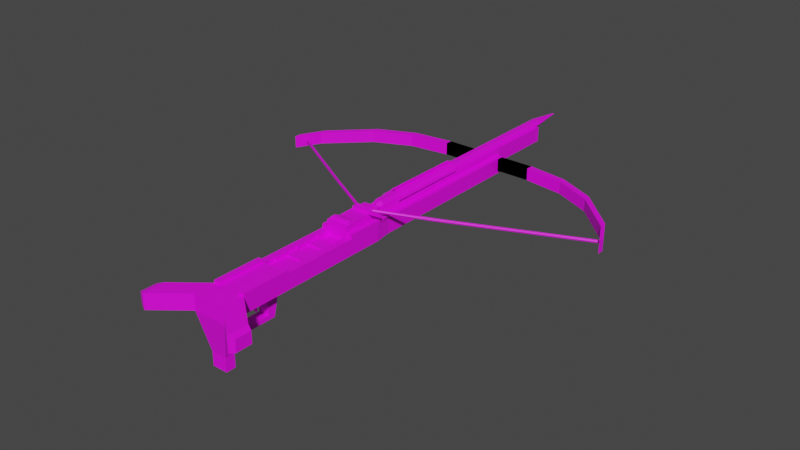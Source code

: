 # Source: Crossbow_Loaded.blend  (saved by Blender 3.0.42; exported with 4.5.12 LTS)
import bpy
from mathutils import Matrix  # noqa: F401  (used for matrix-valued properties, if any)

bpy.ops.wm.read_factory_settings(use_empty=True)
scene = bpy.context.scene
scene.name = 'Scene'

# ---- collections
col_collection = bpy.data.collections.new('Collection'); scene.collection.children.link(col_collection)

# ---- images (referenced by path relative to the original .blend; pixels are not part of the script)
import os
ASSET_DIR = os.environ.get("B2B_ASSET_DIR", "")  # directory of the original .blend (textures are referenced by path, not embedded)
HERE = os.path.dirname(os.path.abspath(__file__))  # packed textures are extracted next to this script under _unpacked/

def load_image(name, relpath, width, height, colorspace="sRGB"):
    """Load a texture the original file referenced (path relative to the .blend, or extracted next to this script)."""
    p = next((c for c in (os.path.join(HERE, relpath), os.path.join(ASSET_DIR, relpath)) if relpath and os.path.exists(c)), "")
    if p:
        img = bpy.data.images.load(p, check_existing=True)
        img.name = name
    else:  # same state as the original file: an image datablock whose file is absent (Cycles renders it pink)
        img = bpy.data.images.new(name, width, height)
        img.source = "FILE"
        img.filepath = "//" + (relpath or name)
    img.colorspace_settings.name = colorspace
    return img
img_colour_grid_png_001 = load_image('Colour_Grid.png.001', 'Colour_Grid.png', 1024, 1024, 'sRGB')
img_colour_grid_png = load_image('Colour_Grid.png', 'Colour_Grid.png', 1024, 1024, 'sRGB')

# ---- materials (node trees are filled in below, after node groups)
mat_material_002 = bpy.data.materials.new('Material.002')
mat_material_002.use_transparent_shadow = False
mat_material_001 = bpy.data.materials.new('Material.001')
mat_material_001.use_transparent_shadow = False
mat_material_003 = bpy.data.materials.new('Material.003')
mat_material_003.use_transparent_shadow = False
mat_material_005 = bpy.data.materials.new('Material.005')
mat_material_005.use_transparent_shadow = False
mat_material_005.roughness = 0.5

# ---- material node trees
mat_material_002.use_nodes = True; mat_material_002.node_tree.nodes.clear()
_N = mat_material_002.node_tree.nodes; _L = mat_material_002.node_tree.links
n0 = _N.new('ShaderNodeBsdfPrincipled'); n0.name = 'Principled BSDF'; n0.location = (10, 300)
n0.distribution = 'GGX'
n0.subsurface_method = 'RANDOM_WALK_SKIN'
n0.inputs[3].default_value = 1.45
n0.inputs[27].default_value = (0.0, 0.0, 0.0, 1.0)
n0.inputs[28].default_value = 1.0
n1 = _N.new('ShaderNodeOutputMaterial'); n1.name = 'Material Output'; n1.location = (300, 300)
n2 = _N.new('ShaderNodeTexImage'); n2.name = 'Image Texture'; n2.location = (-280, 280)
n2.image = img_colour_grid_png_001
_L.new(n0.outputs[0], n1.inputs[0])
_L.new(n2.outputs[0], n0.inputs[0])
n1.is_active_output = True
mat_material_001.use_nodes = True; mat_material_001.node_tree.nodes.clear()
_N = mat_material_001.node_tree.nodes; _L = mat_material_001.node_tree.links
n0 = _N.new('ShaderNodeBsdfPrincipled'); n0.name = 'Principled BSDF'; n0.location = (10, 300)
n0.distribution = 'GGX'
n0.subsurface_method = 'RANDOM_WALK_SKIN'
n0.inputs[3].default_value = 1.45
n0.inputs[27].default_value = (0.0, 0.0, 0.0, 1.0)
n0.inputs[28].default_value = 1.0
n1 = _N.new('ShaderNodeOutputMaterial'); n1.name = 'Material Output'; n1.location = (300, 300)
n2 = _N.new('ShaderNodeTexImage'); n2.name = 'Image Texture'; n2.location = (-280, 280)
n2.image = img_colour_grid_png_001
_L.new(n0.outputs[0], n1.inputs[0])
_L.new(n2.outputs[0], n0.inputs[0])
n1.is_active_output = True
mat_material_003.use_nodes = True; mat_material_003.node_tree.nodes.clear()
_N = mat_material_003.node_tree.nodes; _L = mat_material_003.node_tree.links
n0 = _N.new('ShaderNodeBsdfPrincipled'); n0.name = 'Principled BSDF'; n0.location = (10, 300)
n0.distribution = 'GGX'
n0.subsurface_method = 'RANDOM_WALK_SKIN'
n0.inputs[3].default_value = 1.45
n0.inputs[27].default_value = (0.0, 0.0, 0.0, 1.0)
n0.inputs[28].default_value = 1.0
n1 = _N.new('ShaderNodeOutputMaterial'); n1.name = 'Material Output'; n1.location = (300, 300)
n2 = _N.new('ShaderNodeTexImage'); n2.name = 'Image Texture'; n2.location = (-280, 280)
n2.image = img_colour_grid_png_001
_L.new(n0.outputs[0], n1.inputs[0])
_L.new(n2.outputs[0], n0.inputs[0])
n1.is_active_output = True
mat_material_005.use_nodes = True; mat_material_005.node_tree.nodes.clear()
_N = mat_material_005.node_tree.nodes; _L = mat_material_005.node_tree.links
n0 = _N.new('ShaderNodeBsdfPrincipled'); n0.name = 'Principled BSDF'; n0.location = (10, 300)
n0.distribution = 'GGX'
n0.subsurface_method = 'RANDOM_WALK_SKIN'
n0.inputs[3].default_value = 1.45
n0.inputs[27].default_value = (0.0, 0.0, 0.0, 1.0)
n0.inputs[28].default_value = 1.0
n1 = _N.new('ShaderNodeOutputMaterial'); n1.name = 'Material Output'; n1.location = (300, 300)
n2 = _N.new('ShaderNodeNormalMap'); n2.name = 'Normal Map'; n2.location = (-300, -300)
n2.label = 'Normal/Map'
n2.inputs[0].default_value = 0.0
n3 = _N.new('ShaderNodeTexImage'); n3.name = 'Image Texture'; n3.location = (-300, 600)
n3.image = img_colour_grid_png
_L.new(n0.outputs[0], n1.inputs[0])
_L.new(n2.outputs[0], n0.inputs[5])
_L.new(n3.outputs[0], n0.inputs[0])
n1.is_active_output = True

# ---- world
world_world = bpy.data.worlds.new('World'); scene.world = world_world
world_world.use_nodes = True; world_world.node_tree.nodes.clear()
_N = world_world.node_tree.nodes; _L = world_world.node_tree.links
n0 = _N.new('ShaderNodeOutputWorld'); n0.name = 'World Output'; n0.location = (300, 300)
n1 = _N.new('ShaderNodeBackground'); n1.name = 'Background'; n1.location = (10, 300)
n1.inputs[0].default_value = (0.05088, 0.05088, 0.05088, 1.0)
_L.new(n1.outputs[0], n0.inputs[0])
n0.is_active_output = True
world_world.color = (0.05088, 0.05088, 0.05088)
world_world.use_sun_shadow = False
world_world.sun_shadow_jitter_overblur = 0.0

# ---- meshes
me_cube_001 = bpy.data.meshes.new('Cube.001')
me_cube_001.from_pydata([(-1.0, -1.0, -1.0), (-1.0, -1.0, 1.0), (-0.8466, 1.0, -1.0), (-0.8466, 1.0, 1.0), (1.0, -1.0, -1.0), (1.0, -1.0, 1.0), (0.8466, 1.0, -1.0), (0.8466, 1.0, 1.0), (-0.8466, 2.98e-08, -1.0), (-0.8466, 2.98e-08, 1.0), (0.8466, 2.98e-08, -1.0), (0.8466, 2.98e-08, 1.0), (0.3333, 1.0, -1.0), (-0.3333, 1.0, -1.0), (-0.448, 1.0, 1.0), (0.4692, 1.0, 1.0), (-0.3333, -1.0, -1.0), (0.3333, -1.0, -1.0), (0.6755, -1.0, 1.0), (-0.6543, -1.0, 1.0), (-0.448, 5.96e-08, 1.0), (0.4692, 5.96e-08, 1.0), (0.3333, 0.0, -1.0), (-0.3333, 0.0, -1.0), (-0.448, 1.0, 1.861), (0.4692, 1.0, 1.861), (-0.3316, 0.004459, 1.861), (0.3528, 0.004459, 1.861), (0.01061, 1.0, 1.0), (0.01061, -1.0, 1.0), (0.01061, 0.0, 1.0), (0.01061, 1.0, 1.861), (0.01061, 0.004459, 1.861), (0.01061, 1.414, 1.0), (0.4692, 1.414, 1.0), (0.01061, 1.414, 1.861), (0.4692, 1.414, 1.861), (-0.448, 1.414, 1.861), (-0.448, 1.414, 1.0), (-1.0, -0.7254, -1.0), (1.0, -0.7254, 1.0), (-1.0, -0.7254, 1.0), (1.0, -0.7254, -1.0), (0.6755, -0.7254, 1.0), (-0.6543, -0.7254, 1.0), (-0.3333, -0.7254, -1.0), (0.3333, -0.7254, -1.0), (0.01061, -0.7254, 1.0), (-1.0, -0.2902, 1.0), (1.0, -0.2902, -1.0), (-1.0, -0.2902, -1.0), (1.0, -0.2902, 1.0), (0.6755, -0.2902, 1.0), (-0.6543, -0.2902, 1.0), (-0.3333, -0.2902, -1.0), (0.3333, -0.2902, -1.0), (0.01061, -0.2902, 1.0), (0.6755, -0.2902, 0.4418), (0.6755, -0.7254, 0.4418), (-0.6543, -0.2902, 0.4418), (-0.6543, -0.7254, 0.4418), (0.01061, -0.2902, 0.4418), (0.01061, -0.7254, 0.4418), (1.0, -0.7254, 1.349), (1.0, -1.0, 1.349), (-0.6543, -1.0, 1.349), (-1.0, -1.0, 1.349), (0.6755, -1.0, 1.349), (0.6755, -0.7254, 1.349), (-0.6543, -0.7254, 1.349), (-1.0, -0.7254, 1.349), (0.01061, -0.03051, 2.302), (0.5119, -0.03051, 2.302), (-0.4906, -0.03051, 2.302), (0.6755, -0.2902, 2.302), (-0.6543, -0.2902, 2.302), (0.01061, -0.2902, 2.302), (-1.0, -0.2902, 1.505), (-1.0, 0.0, 1.505), (0.6755, 0.0, 1.505), (1.0, 0.0, 1.505), (-0.6543, 0.0, 1.505), (1.0, -0.2902, 1.505), (0.6755, -0.2902, 1.505), (-0.6543, -0.2902, 1.505), (-1.0, -0.3628, -1.0), (-1.0, -0.4353, -1.0), (-1.0, -0.5078, -1.0), (-1.0, -0.5804, -1.0), (-1.0, -0.6529, -1.0), (1.0, -0.3628, 1.0), (1.0, -0.4353, 1.0), (1.0, -0.5078, 1.0), (1.0, -0.5804, 1.0), (1.0, -0.6529, 1.0), (0.6755, -0.3628, 1.0), (0.6755, -0.4353, 1.0), (0.6755, -0.5078, 1.0), (0.6755, -0.5804, 1.0), (0.6755, -0.6529, 1.0), (-0.6543, -0.3628, 1.0), (-0.6543, -0.4353, 1.0), (-0.6543, -0.5078, 1.0), (-0.6543, -0.5804, 1.0), (-0.6543, -0.6529, 1.0), (-0.3333, -0.3628, -1.0), (-0.3333, -0.4353, -1.0), (-0.3333, -0.5078, -1.0), (-0.3333, -0.5804, -1.0), (-0.3333, -0.6529, -1.0), (0.3333, -0.3628, -1.0), (0.3333, -0.4353, -1.0), (0.3333, -0.5078, -1.0), (0.3333, -0.5804, -1.0), (0.3333, -0.6529, -1.0), (-1.0, -0.6529, 1.0), (-1.0, -0.5804, 1.0), (-1.0, -0.5078, 1.0), (-1.0, -0.4353, 1.0), (-1.0, -0.3628, 1.0), (1.0, -0.6529, -1.0), (1.0, -0.5804, -1.0), (1.0, -0.5078, -1.0), (1.0, -0.4353, -1.0), (1.0, -0.3628, -1.0), (0.6755, -0.3628, 0.4418), (0.6755, -0.4353, 0.4418), (0.6755, -0.5078, 0.4418), (0.6755, -0.5804, 0.4418), (0.6755, -0.6529, 0.4418), (-0.6543, -0.3628, 0.4418), (-0.6543, -0.4353, 0.4418), (-0.6543, -0.5078, 0.4418), (-0.6543, -0.5804, 0.4418), (-0.6543, -0.6529, 0.4418), (0.01061, -0.3628, 0.4418), (0.01061, -0.4353, 0.4418), (0.01061, -0.5078, 0.4418), (0.01061, -0.5804, 0.4418), (0.01061, -0.6529, 0.4418), (-0.6543, -0.2902, 1.0), (-0.6543, -0.2902, 0.4418), (-0.6543, -0.3628, 1.0), (-0.6543, -0.4353, 1.0), (-0.6543, -0.5078, 1.0), (-0.6543, -0.5804, 1.0), (-0.6543, -0.6529, 1.0), (-0.6543, -0.3628, 0.4418), (-0.6543, -0.4353, 0.4418), (-0.6543, -0.5078, 0.4418), (-0.6543, -0.5804, 0.4418), (-0.6543, -0.6529, 0.4418), (-0.6543, -0.5804, 1.0), (-0.6543, -0.6529, 1.0), (-0.6543, -0.5804, 0.4418), (-0.6543, -0.6529, 0.4418), (-0.6543, -0.5804, 1.0), (-0.6543, -0.6529, 1.0), (-0.6543, -0.5804, 0.4418), (-0.6543, -0.6529, 0.4418), (-0.5815, -0.2902, 1.0), (-0.5815, -0.2902, 0.4418), (-0.5815, -0.3628, 1.0), (-0.5815, -0.4353, 1.0), (-0.5815, -0.5078, 1.0), (-0.5815, -0.3628, 0.4418), (-0.5815, -0.4353, 0.4418), (-0.5815, -0.5078, 0.4418), (-0.5815, -0.5804, 1.0), (-0.5815, -0.6529, 1.0), (-0.5815, -0.5804, 0.4418), (-0.5815, -0.6529, 0.4418), (0.6014, -0.2902, 1.0), (0.6014, -0.2902, 0.4418), (0.6014, -0.3628, 1.0), (0.6014, -0.4353, 1.0), (0.6014, -0.5078, 1.0), (0.6014, -0.5804, 1.0), (0.6014, -0.6529, 1.0), (0.6014, -0.3628, 0.4418), (0.6014, -0.4353, 0.4418), (0.6014, -0.5078, 0.4418), (0.6014, -0.5804, 0.4418), (0.6014, -0.6529, 0.4418), (0.6755, -0.3628, 0.6262), (0.6755, -0.4353, 0.6262), (0.6755, -0.5078, 0.6262), (0.6755, -0.5804, 0.6262), (-0.6543, -0.3628, 0.6262), (-0.6543, -0.4353, 0.6262), (-0.6543, -0.5078, 0.6262), (-0.6543, -0.5804, 0.6262), (0.01061, -0.3628, 0.6262), (0.01061, -0.4353, 0.6262), (0.01061, -0.5078, 0.6262), (0.01061, -0.5804, 0.6262), (-1.0, -0.1935, 1.0), (-1.0, -0.09675, 1.0), (1.0, -0.1935, -1.0), (1.0, -0.09675, -1.0), (-1.0, -0.09675, -1.0), (-1.0, -0.1935, -1.0), (1.0, -0.09675, 1.0), (1.0, -0.1935, 1.0), (0.6755, -0.09675, 1.0), (0.6755, -0.1935, 1.0), (-0.6543, -0.09675, 1.0), (-0.6543, -0.1935, 1.0), (-0.3333, -0.09675, -1.0), (-0.3333, -0.1935, -1.0), (0.3333, -0.09675, -1.0), (0.3333, -0.1935, -1.0), (0.5119, -0.2175, 2.302), (0.6755, -0.2724, 2.302), (-0.4906, -0.2175, 2.302), (-0.6543, -0.2724, 2.302), (0.01061, -0.2175, 2.302), (0.01061, -0.2724, 2.302), (-1.0, -0.1935, 1.505), (-1.0, -0.09675, 1.505), (1.0, -0.09675, 1.505), (1.0, -0.1935, 1.505), (0.6755, -0.09675, 1.505), (0.6755, -0.1935, 1.505), (-0.6543, -0.09675, 1.505), (-0.6543, -0.1935, 1.505), (0.489, -0.2514, 2.688), (0.489, -0.2689, 2.688), (-0.4678, -0.2514, 2.688), (-0.4678, -0.2689, 2.688), (0.01061, -0.2514, 2.688), (0.01061, -0.2689, 2.688), (0.01061, 1.0, -0.1103), (0.4692, 1.0, -0.1103), (-0.448, 1.0, -0.1103), (-0.448, 1.414, -0.1103), (0.01061, 1.414, -0.1103), (0.4692, 1.414, -0.1103), (0.5119, -0.124, 2.302), (-0.4906, -0.1211, 2.362), (0.01061, -0.124, 2.302), (0.5119, -0.1045, 2.302), (-0.4906, -0.1075, 2.362), (0.01061, -0.1045, 2.302), (0.4564, -0.1067, 2.705), (0.4564, -0.1218, 2.705), (-0.4906, -0.1075, 2.644), (-0.4906, -0.1211, 2.644), (0.06609, -0.1067, 2.705), (0.06609, -0.1218, 2.705), (1.369, -0.108, 2.373), (1.369, -0.1205, 2.373), (1.369, -0.108, 2.634), (1.369, -0.1205, 2.634), (0.5119, -0.07578, 2.302), (-0.4906, -0.07578, 2.302), (0.01061, -0.07578, 2.302), (0.5119, -0.05335, 2.302), (-0.4906, -0.05335, 2.302), (0.01061, -0.05335, 2.302), (0.3819, -0.05335, 2.667), (0.3819, -0.07578, 2.667), (0.1405, -0.05335, 2.667), (0.1405, -0.07578, 2.667), (0.01061, -0.04464, 2.302), (0.5119, -0.04464, 2.302), (0.1405, -0.04464, 2.667), (0.3819, -0.04464, 2.667), (0.1857, -0.05335, 2.794), (0.3368, -0.05335, 2.794), (0.1857, -0.04464, 2.794), (0.3368, -0.04464, 2.794), (0.1857, -0.05335, 2.794), (0.3368, -0.05335, 2.794), (0.1857, -0.04464, 2.794), (0.3368, -0.04464, 2.794), (0.1405, -0.04527, 2.667), (0.3819, -0.04527, 2.667), (0.1857, -0.04527, 2.794), (0.3368, -0.04527, 2.794), (0.1857, -0.05335, 2.766), (0.3368, -0.05335, 2.766), (0.1857, -0.04464, 2.766), (0.3368, -0.04464, 2.766), (-1.0, -1.122, -1.0), (-1.0, -1.122, 1.0), (1.0, -1.122, 1.0), (1.0, -1.122, -1.0), (0.3333, -1.122, -1.0), (-0.6543, -1.122, 1.0), (-0.3333, -1.122, -1.0), (0.6755, -1.122, 1.0), (0.01061, -1.122, 1.0), (-2.845, -1.142, -1.0), (-2.845, -1.142, 1.0), (2.845, -1.142, 1.0), (2.845, -1.142, -1.0), (-2.845, -1.264, -1.0), (-2.845, -1.264, 1.0), (2.845, -1.264, 1.0), (2.845, -1.264, -1.0), (-3.188, -1.157, -0.7558), (-3.188, -1.157, 0.7558), (3.188, -1.157, 0.7558), (3.188, -1.157, -0.7558), (-3.188, -1.249, -0.7558), (-3.188, -1.249, 0.7558), (3.188, -1.249, 0.7558), (3.188, -1.249, -0.7558), (-1.0, -0.7254, -1.0), (-1.0, -1.0, -1.0), (0.3333, -1.0, -1.0), (1.0, -1.0, -1.0), (-0.3333, -1.0, -1.0), (-0.3333, -0.7254, -1.0), (0.3333, -0.7254, -1.0), (1.0, -0.7254, -1.0), (0.1496, -1.034, -5.743), (0.4487, -1.034, -5.743), (-0.4487, -1.034, -5.743), (-0.1496, -1.034, -5.743), (0.1496, -1.089, -5.743), (0.4487, -1.089, -5.743), (-0.4487, -1.089, -5.743), (-0.1496, -1.089, -5.743), (-0.3333, -1.039, -4.433), (0.3333, -1.039, -4.433), (-0.3333, -0.7643, -4.433), (0.3333, -0.7643, -4.433), (-0.295, -0.8023, -1.515), (-0.2752, -0.9517, -1.519), (-0.3333, -0.7997, -3.918), (-0.3333, -0.9919, -3.918), (0.295, -0.8023, -1.515), (0.2752, -0.9517, -1.519), (0.3333, -0.7997, -3.918), (0.3333, -0.9919, -3.918), (-0.1128, -0.8607, -1.62), (-0.1053, -0.8985, -1.617), (0.1125, -0.8608, -1.628), (0.1049, -0.8981, -1.624), (-0.03321, -0.8415, -3.201), (-0.03321, -0.8502, -3.201), (0.0336, -0.8417, -3.193), (0.0336, -0.8504, -3.193), (0.1496, -1.034, -7.51), (0.4487, -1.034, -7.51), (-0.4487, -1.034, -7.51), (-0.1496, -1.034, -7.51), (0.1496, -1.089, -7.51), (0.4487, -1.089, -7.51), (-0.4487, -1.089, -7.51), (-0.1496, -1.089, -7.51), (0.1405, -0.1137, 2.667), (0.3819, -0.1137, 2.667), (0.1857, -0.1137, 2.794), (0.3368, -0.1137, 2.794), (0.2161, -0.05159, 2.847), (0.3063, -0.05159, 2.847), (0.2161, -0.04639, 2.847), (0.3063, -0.04639, 2.847), (0.136, 1.0, 1.814), (0.136, 0.00454, 1.814), (0.136, 1.414, 1.814), (0.01061, 1.0, 1.861), (0.01061, 0.004459, 1.861), (0.01061, 1.414, 1.861)], [], [(8, 9, 3, 2), (42, 40, 5, 4), (0, 39, 309, 310), (44, 41, 70, 69), (14, 3, 9, 20), (12, 6, 10, 22), (6, 7, 11, 10), (200, 197, 9, 8), (2, 13, 23, 8), (13, 12, 22, 23), (7, 15, 21, 11), (14, 20, 26, 24), (1, 19, 65, 66), (47, 44, 19, 29), (16, 0, 310, 313), (45, 46, 315, 314), (29, 19, 289, 292), (2, 3, 14, 28, 15, 7, 6, 12, 13), (31, 24, 26, 32), (30, 21, 27, 32), (24, 31, 35, 37), (21, 15, 25, 27), (15, 28, 232, 233), (20, 30, 32, 26), (25, 31, 32, 27), (43, 47, 29, 18), (33, 38, 37, 35), (34, 33, 35, 36), (31, 25, 36, 35), (25, 15, 34, 36), (14, 38, 235, 234), (14, 24, 37, 38), (56, 53, 59, 61), (109, 114, 46, 45), (89, 109, 45, 39), (57, 125, 179, 173), (94, 99, 43, 40), (0, 1, 41, 39), (104, 115, 41, 44), (114, 120, 42, 46), (120, 94, 40, 42), (198, 203, 51, 49), (211, 198, 49, 55), (11, 21, 79, 80), (52, 51, 82, 83), (201, 209, 54, 50), (209, 211, 55, 54), (21, 30, 71, 72), (85, 119, 48, 50), (129, 139, 62, 58), (139, 134, 60, 62), (47, 43, 58, 62), (104, 44, 60, 134), (52, 56, 61, 57), (44, 47, 62, 60), (69, 70, 66, 65), (63, 68, 67, 64), (40, 43, 68, 63), (41, 1, 66, 70), (43, 18, 67, 68), (5, 40, 63, 64), (19, 44, 69, 65), (18, 5, 64, 67), (217, 215, 75, 76), (213, 217, 76, 74), (53, 56, 76, 75), (30, 20, 73, 71), (56, 52, 74, 76), (225, 218, 77, 84), (221, 223, 83, 82), (205, 52, 83, 223), (48, 53, 84, 77), (20, 9, 78, 81), (206, 20, 81, 224), (196, 48, 77, 218), (202, 11, 80, 220), (59, 53, 140, 141), (100, 101, 131, 130), (132, 131, 148, 149), (102, 103, 133, 132), (102, 132, 149, 144), (61, 59, 130, 135), (128, 127, 186, 187), (136, 131, 132, 137), (135, 130, 188, 192), (138, 133, 134, 139), (57, 61, 135, 125), (133, 138, 195, 191), (126, 136, 137, 127), (130, 131, 189, 188), (128, 138, 139, 129), (39, 41, 115, 89), (89, 115, 116, 88), (88, 116, 117, 87), (87, 117, 118, 86), (86, 118, 119, 85), (49, 51, 90, 124), (124, 90, 91, 123), (123, 91, 92, 122), (122, 92, 93, 121), (121, 93, 94, 120), (55, 49, 124, 110), (110, 124, 123, 111), (111, 123, 122, 112), (112, 122, 121, 113), (113, 121, 120, 114), (53, 48, 119, 100), (100, 119, 118, 101), (101, 118, 117, 102), (102, 117, 116, 103), (103, 116, 115, 104), (51, 52, 95, 90), (90, 95, 96, 91), (91, 96, 97, 92), (92, 97, 98, 93), (93, 98, 99, 94), (43, 99, 129, 58), (97, 96, 175, 176), (98, 97, 127, 128), (127, 97, 176, 181), (96, 95, 125, 126), (50, 54, 105, 85), (85, 105, 106, 86), (86, 106, 107, 87), (87, 107, 108, 88), (88, 108, 109, 89), (54, 55, 110, 105), (105, 110, 111, 106), (106, 111, 112, 107), (107, 112, 113, 108), (108, 113, 114, 109), (143, 144, 164, 163), (149, 148, 166, 167), (151, 150, 154, 155), (101, 102, 144, 143), (133, 103, 145, 150), (100, 130, 147, 142), (130, 59, 141, 147), (104, 134, 151, 146), (134, 133, 150, 151), (53, 100, 142, 140), (131, 101, 143, 148), (103, 104, 146, 145), (154, 152, 156, 158), (146, 151, 155, 153), (145, 146, 153, 152), (150, 145, 152, 154), (156, 157, 169, 168), (152, 153, 157, 156), (153, 155, 159, 157), (155, 154, 158, 159), (160, 162, 165, 161), (163, 164, 167, 166), (168, 169, 171, 170), (144, 149, 167, 164), (159, 158, 170, 171), (158, 156, 168, 170), (141, 140, 160, 161), (142, 147, 165, 162), (147, 141, 161, 165), (157, 159, 171, 169), (140, 142, 162, 160), (148, 143, 163, 166), (174, 172, 173, 179), (178, 177, 182, 183), (176, 175, 180, 181), (96, 126, 180, 175), (129, 99, 178, 183), (128, 129, 183, 182), (95, 52, 172, 174), (125, 95, 174, 179), (99, 98, 177, 178), (98, 128, 182, 177), (52, 57, 173, 172), (126, 127, 181, 180), (192, 188, 189, 193), (194, 190, 191, 195), (184, 192, 193, 185), (186, 194, 195, 187), (127, 137, 194, 186), (131, 136, 193, 189), (138, 128, 187, 195), (126, 125, 184, 185), (132, 133, 191, 190), (125, 135, 192, 184), (137, 132, 190, 194), (136, 126, 185, 193), (51, 203, 221, 82), (203, 202, 220, 221), (9, 197, 219, 78), (197, 196, 218, 219), (53, 207, 225, 84), (207, 206, 224, 225), (21, 204, 222, 79), (204, 205, 223, 222), (80, 79, 222, 220), (220, 222, 223, 221), (81, 78, 219, 224), (224, 219, 218, 225), (20, 206, 207, 53, 75, 215, 214, 239, 242, 255, 258, 73), (238, 240, 216, 212), (217, 213, 227, 231), (240, 239, 214, 216), (215, 217, 231, 229), (23, 22, 210, 208), (208, 210, 211, 209), (8, 23, 208, 200), (200, 208, 209, 201), (52, 205, 204, 21, 72, 257, 254, 241, 238, 212, 213, 74), (22, 10, 199, 210), (210, 199, 198, 211), (10, 11, 202, 199), (199, 202, 203, 198), (50, 48, 196, 201), (201, 196, 197, 200), (226, 230, 231, 227), (230, 228, 229, 231), (214, 215, 229, 228), (213, 212, 226, 227), (216, 214, 228, 230), (212, 216, 230, 226), (232, 234, 235, 236), (233, 232, 236, 237), (38, 33, 236, 235), (28, 14, 234, 232), (34, 15, 233, 237), (33, 34, 237, 236), (242, 239, 247, 246), (239, 240, 249, 247), (254, 256, 243, 241), (256, 255, 242, 243), (248, 246, 247, 249), (244, 248, 249, 245), (241, 243, 248, 244), (240, 238, 245, 249), (238, 241, 250, 251), (243, 242, 246, 248), (251, 250, 252, 253), (241, 244, 252, 250), (244, 245, 253, 252), (245, 238, 251, 253), (259, 258, 255, 256), (259, 262, 266, 264), (72, 71, 259, 257), (71, 73, 258, 259), (260, 262, 263, 261), (256, 254, 261, 263), (259, 256, 263, 262), (254, 257, 260, 261), (265, 264, 266, 267), (257, 259, 264, 265), (260, 257, 265, 267), (260, 267, 271, 269), (271, 270, 274, 275), (270, 271, 279, 278), (269, 268, 355, 356), (266, 262, 268, 270), (274, 272, 280, 282), (270, 268, 272, 274), (268, 269, 273, 272), (269, 271, 275, 273), (277, 276, 278, 279), (266, 270, 278, 276), (267, 266, 276, 277), (271, 267, 277, 279), (281, 283, 360, 358), (272, 273, 281, 280), (273, 275, 283, 281), (275, 274, 282, 283), (287, 286, 291, 292, 289, 285, 284, 290, 288), (287, 288, 321, 322), (16, 17, 317, 320), (19, 1, 285, 289), (4, 5, 295, 296), (290, 284, 323, 324), (18, 29, 292, 291), (286, 287, 300, 299), (5, 18, 291, 286), (299, 300, 308, 307), (293, 297, 305, 301), (5, 286, 299, 295), (285, 1, 294, 298), (287, 4, 296, 300), (1, 0, 293, 294), (284, 285, 298, 297), (0, 284, 297, 293), (302, 301, 305, 306), (304, 303, 307, 308), (296, 295, 303, 304), (298, 294, 302, 306), (300, 296, 304, 308), (297, 298, 306, 305), (294, 293, 301, 302), (295, 299, 307, 303), (315, 316, 312, 311), (309, 314, 313, 310), (314, 315, 328, 327), (39, 45, 314, 309), (17, 16, 313, 311), (4, 17, 311, 312), (46, 42, 316, 315), (42, 4, 312, 316), (323, 319, 347, 351), (317, 318, 346, 345), (320, 317, 345, 348), (4, 287, 322, 318), (17, 4, 318, 317), (288, 290, 324, 321), (284, 0, 319, 323), (0, 16, 320, 319), (327, 328, 326, 325), (315, 311, 334, 333), (311, 313, 325, 326), (325, 313, 330, 332), (336, 335, 331, 332), (313, 314, 329, 330), (314, 327, 331, 329), (327, 325, 332, 331), (335, 333, 329, 331), (311, 326, 336, 334), (328, 315, 333, 335), (326, 328, 335, 336), (334, 336, 332, 330), (333, 334, 340, 339), (340, 338, 342, 344), (334, 330, 338, 340), (329, 333, 339, 337), (330, 329, 337, 338), (343, 344, 342, 341), (339, 340, 344, 343), (337, 339, 343, 341), (338, 337, 341, 342), (345, 346, 350, 349), (347, 348, 352, 351), (348, 345, 349, 352), (321, 324, 352, 349), (322, 321, 349, 350), (319, 320, 348, 347), (318, 322, 350, 346), (324, 323, 351, 352), (353, 354, 356, 355), (262, 260, 354, 353), (268, 262, 353, 355), (260, 269, 356, 354), (357, 358, 360, 359), (283, 282, 359, 360), (282, 280, 357, 359), (280, 281, 358, 357), (31, 35, 363, 361), (32, 31, 361, 362), (35, 31, 364, 366), (31, 32, 365, 364)])
_uv = me_cube_001.uv_layers.new(name='UVMap')
_uv.uv.foreach_set('vector', [0.9366, 0.603, 0.9366, 0.6033, 0.9366, 0.6063, 0.9366, 0.6059, 0.9378, 0.5995, 0.9378, 0.5998, 0.9379, 0.5979, 0.9379, 0.5976, 0.9365, 0.5976, 0.9365, 0.5995, 0.9365, 0.5995, 0.9365, 0.5976, 0.9367, 0.5998, 0.9365, 0.5998, 0.9365, 0.5998, 0.9367, 0.5998, 0.9368, 0.6063, 0.9366, 0.6063, 0.9366, 0.6033, 0.9368, 0.6033, 0.9371, 0.606, 0.9373, 0.606, 0.9375, 0.603, 0.9372, 0.603, 0.9373, 0.606, 0.9373, 0.6063, 0.9375, 0.6033, 0.9375, 0.603, 0.9365, 0.6026, 0.9365, 0.6029, 0.9366, 0.6033, 0.9366, 0.603, 0.9366, 0.6059, 0.9368, 0.6059, 0.9369, 0.603, 0.9366, 0.603, 0.9368, 0.6059, 0.9371, 0.606, 0.9372, 0.603, 0.9369, 0.603, 0.9373, 0.6063, 0.9371, 0.6063, 0.9373, 0.6033, 0.9375, 0.6033, 0.9368, 0.6063, 0.9368, 0.6033, 0.9368, 0.6035, 0.9368, 0.6064, 0.9364, 0.5979, 0.9367, 0.5979, 0.9367, 0.5979, 0.9364, 0.5979, 0.9371, 0.5998, 0.9367, 0.5998, 0.9367, 0.5979, 0.9372, 0.5979, 0.937, 0.5976, 0.9365, 0.5976, 0.9365, 0.5976, 0.937, 0.5976, 0.9369, 0.5995, 0.9374, 0.5995, 0.9374, 0.5995, 0.9369, 0.5995, 0.9372, 0.5979, 0.9367, 0.5979, 0.9367, 0.5969, 0.9372, 0.5969, 0.9366, 0.6059, 0.9366, 0.6063, 0.9368, 0.6063, 0.9369, 0.6063, 0.9371, 0.6063, 0.9373, 0.6063, 0.9373, 0.606, 0.9371, 0.606, 0.9368, 0.6059, 0.9369, 0.6064, 0.9368, 0.6064, 0.9368, 0.6035, 0.937, 0.6035, 0.937, 0.6033, 0.9373, 0.6033, 0.9372, 0.6035, 0.937, 0.6035, 0.9368, 0.6064, 0.9369, 0.6064, 0.9369, 0.6073, 0.9367, 0.6073, 0.9373, 0.6033, 0.9371, 0.6063, 0.9371, 0.6064, 0.9372, 0.6035, 0.9371, 0.6063, 0.9369, 0.6063, 0.9369, 0.6061, 0.9371, 0.6061, 0.9368, 0.6033, 0.937, 0.6033, 0.937, 0.6035, 0.9368, 0.6035, 0.9371, 0.6064, 0.9369, 0.6064, 0.937, 0.6035, 0.9372, 0.6035, 0.9376, 0.5998, 0.9371, 0.5998, 0.9372, 0.5979, 0.9377, 0.5979, 0.9369, 0.6071, 0.9367, 0.6071, 0.9367, 0.6073, 0.9369, 0.6073, 0.9371, 0.6071, 0.9369, 0.6071, 0.9369, 0.6073, 0.9371, 0.6073, 0.9369, 0.6064, 0.9371, 0.6064, 0.9371, 0.6073, 0.9369, 0.6073, 0.9371, 0.6064, 0.9371, 0.6063, 0.9371, 0.6071, 0.9371, 0.6073, 0.9368, 0.6063, 0.9367, 0.6071, 0.9368, 0.607, 0.9368, 0.6061, 0.9368, 0.6063, 0.9368, 0.6064, 0.9367, 0.6073, 0.9367, 0.6071, 0.9371, 0.6021, 0.9367, 0.6021, 0.9367, 0.602, 0.9371, 0.602, 0.9369, 0.5999, 0.9373, 0.5999, 0.9374, 0.5995, 0.9369, 0.5995, 0.9365, 0.5999, 0.9369, 0.5999, 0.9369, 0.5995, 0.9365, 0.5995, 0.9375, 0.602, 0.9375, 0.6017, 0.9374, 0.6017, 0.9374, 0.602, 0.9378, 0.6002, 0.9376, 0.6002, 0.9376, 0.5998, 0.9378, 0.5998, 0.9365, 0.5976, 0.9364, 0.5979, 0.9365, 0.5998, 0.9365, 0.5995, 0.9367, 0.6002, 0.9365, 0.6002, 0.9365, 0.5998, 0.9367, 0.5998, 0.9373, 0.5999, 0.9378, 0.5999, 0.9378, 0.5995, 0.9374, 0.5995, 0.9378, 0.5999, 0.9378, 0.6002, 0.9378, 0.5998, 0.9378, 0.5995, 0.9376, 0.6022, 0.9376, 0.6025, 0.9376, 0.6021, 0.9376, 0.6018, 0.9372, 0.6022, 0.9376, 0.6022, 0.9376, 0.6018, 0.9373, 0.6018, 0.9375, 0.6033, 0.9373, 0.6033, 0.9374, 0.6034, 0.9376, 0.6034, 0.9375, 0.6021, 0.9376, 0.6021, 0.9376, 0.6022, 0.9375, 0.6022, 0.9365, 0.6022, 0.9369, 0.6022, 0.9369, 0.6018, 0.9365, 0.6018, 0.9369, 0.6022, 0.9372, 0.6022, 0.9373, 0.6018, 0.9369, 0.6018, 0.6919, 0.4811, 0.6875, 0.4811, 0.6876, 0.484, 0.6928, 0.484, 0.9365, 0.6014, 0.9365, 0.6017, 0.9365, 0.6021, 0.9365, 0.6018, 0.8177, 0.4302, 0.8092, 0.4302, 0.8092, 0.4206, 0.8177, 0.4206, 0.8092, 0.4302, 0.8007, 0.4302, 0.8007, 0.4206, 0.8092, 0.4206, 0.9371, 0.5998, 0.9376, 0.5998, 0.9376, 0.5997, 0.9371, 0.5997, 0.9367, 0.6002, 0.9367, 0.5998, 0.9367, 0.5997, 0.9367, 0.6001, 0.9375, 0.6021, 0.9371, 0.6021, 0.9371, 0.602, 0.9375, 0.602, 0.9367, 0.5998, 0.9371, 0.5998, 0.9371, 0.5997, 0.9367, 0.5997, 0.9367, 0.5998, 0.9365, 0.5998, 0.9364, 0.5979, 0.9367, 0.5979, 0.9378, 0.5999, 0.9376, 0.5999, 0.9377, 0.598, 0.9379, 0.598, 0.9378, 0.5998, 0.9376, 0.5998, 0.9376, 0.5999, 0.9378, 0.5999, 0.9365, 0.5998, 0.9364, 0.5979, 0.9364, 0.5979, 0.9365, 0.5998, 0.9376, 0.5998, 0.9377, 0.5979, 0.9377, 0.598, 0.9376, 0.5999, 0.9379, 0.5979, 0.9378, 0.5998, 0.9378, 0.5999, 0.9379, 0.598, 0.9367, 0.5979, 0.9367, 0.5998, 0.9367, 0.5998, 0.9367, 0.5979, 0.9377, 0.5979, 0.9379, 0.5979, 0.9379, 0.598, 0.9377, 0.598, 0.6876, 0.4621, 0.6775, 0.4621, 0.6772, 0.4597, 0.6876, 0.4597, 0.6977, 0.4621, 0.6876, 0.4621, 0.6876, 0.4597, 0.6981, 0.4597, 0.6781, 0.4548, 0.6876, 0.4548, 0.6876, 0.4597, 0.6772, 0.4597, 0.6875, 0.4811, 0.6832, 0.4811, 0.6823, 0.484, 0.6876, 0.484, 0.6876, 0.4548, 0.6971, 0.4548, 0.6981, 0.4597, 0.6876, 0.4597, 0.9367, 0.6026, 0.9365, 0.6026, 0.9365, 0.6022, 0.9367, 0.6022, 0.9376, 0.6026, 0.9374, 0.6026, 0.9375, 0.6022, 0.9376, 0.6022, 0.9374, 0.6025, 0.9375, 0.6021, 0.9375, 0.6022, 0.9374, 0.6026, 0.9365, 0.6021, 0.9367, 0.6021, 0.9367, 0.6022, 0.9365, 0.6022, 0.9368, 0.6033, 0.9366, 0.6033, 0.9365, 0.6034, 0.9367, 0.6034, 0.9367, 0.6029, 0.9368, 0.6033, 0.9367, 0.6034, 0.9367, 0.603, 0.9365, 0.6025, 0.9365, 0.6021, 0.9365, 0.6022, 0.9365, 0.6026, 0.9376, 0.6029, 0.9375, 0.6033, 0.9376, 0.6034, 0.9376, 0.603, 0.9367, 0.602, 0.9367, 0.6021, 0.9367, 0.6021, 0.9367, 0.602, 0.9367, 0.6017, 0.9367, 0.6014, 0.9367, 0.6013, 0.9367, 0.6017, 0.9367, 0.6009, 0.9367, 0.6013, 0.9367, 0.6013, 0.9367, 0.6009, 0.9367, 0.601, 0.9367, 0.6006, 0.9367, 0.6005, 0.9367, 0.6009, 0.9367, 0.601, 0.9367, 0.6009, 0.9367, 0.6009, 0.9367, 0.601, 0.8092, 0.4783, 0.8007, 0.4783, 0.8007, 0.4687, 0.8092, 0.4687, 0.9375, 0.6006, 0.9375, 0.6009, 0.9375, 0.601, 0.9375, 0.6006, 0.8092, 0.4591, 0.8007, 0.4591, 0.8007, 0.4494, 0.8092, 0.4494, 0.9371, 0.6017, 0.9367, 0.6017, 0.9367, 0.6017, 0.9371, 0.6017, 0.8092, 0.4398, 0.8007, 0.4398, 0.8007, 0.4302, 0.8092, 0.4302, 0.8177, 0.4783, 0.8092, 0.4783, 0.8092, 0.4687, 0.8177, 0.4687, 0.8007, 0.4398, 0.8092, 0.4398, 0.8092, 0.4398, 0.8007, 0.4398, 0.8177, 0.4591, 0.8092, 0.4591, 0.8092, 0.4494, 0.8177, 0.4494, 0.9367, 0.6017, 0.9367, 0.6013, 0.9367, 0.6013, 0.9367, 0.6017, 0.8177, 0.4398, 0.8092, 0.4398, 0.8092, 0.4302, 0.8177, 0.4302, 0.9365, 0.5995, 0.9365, 0.5998, 0.9365, 0.6002, 0.9365, 0.5999, 0.9365, 0.5999, 0.9365, 0.6002, 0.9365, 0.6006, 0.9365, 0.6003, 0.9365, 0.6003, 0.9365, 0.6006, 0.9365, 0.601, 0.9365, 0.6007, 0.9365, 0.6007, 0.9365, 0.601, 0.9365, 0.6014, 0.9365, 0.6011, 0.9365, 0.6011, 0.9365, 0.6014, 0.9365, 0.6017, 0.9365, 0.6014, 0.9376, 0.6018, 0.9376, 0.6021, 0.9377, 0.6018, 0.9377, 0.6014, 0.9377, 0.6014, 0.9377, 0.6018, 0.9377, 0.6014, 0.9377, 0.6011, 0.9377, 0.6011, 0.9377, 0.6014, 0.9377, 0.601, 0.9377, 0.6007, 0.9377, 0.6007, 0.9377, 0.601, 0.9377, 0.6007, 0.9377, 0.6003, 0.9377, 0.6003, 0.9377, 0.6007, 0.9378, 0.6002, 0.9378, 0.5999, 0.9373, 0.6018, 0.9376, 0.6018, 0.9377, 0.6014, 0.9373, 0.6014, 0.9373, 0.6014, 0.9377, 0.6014, 0.9377, 0.6011, 0.9373, 0.6011, 0.9373, 0.6011, 0.9377, 0.6011, 0.9377, 0.6007, 0.9373, 0.6007, 0.9373, 0.6007, 0.9377, 0.6007, 0.9377, 0.6003, 0.9373, 0.6003, 0.9373, 0.6003, 0.9377, 0.6003, 0.9378, 0.5999, 0.9373, 0.5999, 0.9367, 0.6021, 0.9365, 0.6021, 0.9365, 0.6017, 0.9367, 0.6017, 0.9367, 0.6017, 0.9365, 0.6017, 0.9365, 0.6014, 0.9367, 0.6014, 0.9367, 0.6014, 0.9365, 0.6014, 0.9365, 0.601, 0.9367, 0.601, 0.9367, 0.601, 0.9365, 0.601, 0.9365, 0.6006, 0.9367, 0.6006, 0.9367, 0.6006, 0.9365, 0.6006, 0.9365, 0.6002, 0.9367, 0.6002, 0.9376, 0.6021, 0.9375, 0.6021, 0.9375, 0.6018, 0.9377, 0.6018, 0.9377, 0.6018, 0.9375, 0.6018, 0.9375, 0.6014, 0.9377, 0.6014, 0.9377, 0.6014, 0.9375, 0.6014, 0.9375, 0.601, 0.9377, 0.601, 0.9377, 0.601, 0.9375, 0.601, 0.9375, 0.6006, 0.9377, 0.6007, 0.9377, 0.6007, 0.9375, 0.6006, 0.9376, 0.6002, 0.9378, 0.6002, 0.9376, 0.5998, 0.9376, 0.6002, 0.9376, 0.6001, 0.9376, 0.5997, 0.9375, 0.601, 0.9375, 0.6014, 0.9375, 0.6014, 0.9375, 0.601, 0.9375, 0.6006, 0.9375, 0.601, 0.9375, 0.6009, 0.9375, 0.6006, 0.9375, 0.6009, 0.9375, 0.601, 0.9375, 0.601, 0.9375, 0.6009, 0.9375, 0.6014, 0.9375, 0.6018, 0.9375, 0.6017, 0.9375, 0.6013, 0.9365, 0.6018, 0.9369, 0.6018, 0.9369, 0.6014, 0.9365, 0.6014, 0.9365, 0.6014, 0.9369, 0.6014, 0.9369, 0.6011, 0.9365, 0.6011, 0.9365, 0.6011, 0.9369, 0.6011, 0.9369, 0.6007, 0.9365, 0.6007, 0.9365, 0.6007, 0.9369, 0.6007, 0.9369, 0.6003, 0.9365, 0.6003, 0.9365, 0.6003, 0.9369, 0.6003, 0.9369, 0.5999, 0.9365, 0.5999, 0.9369, 0.6018, 0.9373, 0.6018, 0.9373, 0.6014, 0.9369, 0.6014, 0.9369, 0.6014, 0.9373, 0.6014, 0.9373, 0.6011, 0.9369, 0.6011, 0.9369, 0.6011, 0.9373, 0.6011, 0.9373, 0.6007, 0.9369, 0.6007, 0.9369, 0.6007, 0.9373, 0.6007, 0.9373, 0.6003, 0.9369, 0.6003, 0.9369, 0.6003, 0.9373, 0.6003, 0.9373, 0.5999, 0.9369, 0.5999, 0.9367, 0.6014, 0.9367, 0.601, 0.9367, 0.601, 0.9367, 0.6014, 0.9367, 0.6009, 0.9367, 0.6013, 0.9367, 0.6013, 0.9367, 0.6009, 0.9367, 0.6001, 0.9367, 0.6005, 0.9367, 0.6005, 0.9367, 0.6001, 0.9367, 0.6014, 0.9367, 0.601, 0.9367, 0.601, 0.9367, 0.6014, 0.9367, 0.6005, 0.9367, 0.6006, 0.9367, 0.6006, 0.9367, 0.6005, 0.9367, 0.6017, 0.9367, 0.6017, 0.9367, 0.6017, 0.9367, 0.6017, 0.9367, 0.6017, 0.9367, 0.602, 0.9367, 0.602, 0.9367, 0.6017, 0.9367, 0.6002, 0.9367, 0.6001, 0.9367, 0.6001, 0.9367, 0.6002, 0.9367, 0.6001, 0.9367, 0.6005, 0.9367, 0.6005, 0.9367, 0.6001, 0.9367, 0.6021, 0.9367, 0.6017, 0.9367, 0.6017, 0.9367, 0.6021, 0.9367, 0.6013, 0.9367, 0.6014, 0.9367, 0.6014, 0.9367, 0.6013, 0.9367, 0.6006, 0.9367, 0.6002, 0.9367, 0.6002, 0.9367, 0.6006, 0.9367, 0.6005, 0.9367, 0.6006, 0.9367, 0.6006, 0.9367, 0.6005, 0.9367, 0.6002, 0.9367, 0.6001, 0.9367, 0.6001, 0.9367, 0.6002, 0.9367, 0.6006, 0.9367, 0.6002, 0.9367, 0.6002, 0.9367, 0.6006, 0.9367, 0.6005, 0.9367, 0.6006, 0.9367, 0.6006, 0.9367, 0.6005, 0.9367, 0.6006, 0.9367, 0.6002, 0.9367, 0.6002, 0.9367, 0.6006, 0.9367, 0.6006, 0.9367, 0.6002, 0.9367, 0.6002, 0.9367, 0.6006, 0.9367, 0.6002, 0.9367, 0.6001, 0.9367, 0.6001, 0.9367, 0.6002, 0.9367, 0.6001, 0.9367, 0.6005, 0.9367, 0.6005, 0.9367, 0.6001, 0.9367, 0.6021, 0.9367, 0.6018, 0.9367, 0.6017, 0.9367, 0.602, 0.9367, 0.6014, 0.9367, 0.601, 0.9367, 0.6009, 0.9367, 0.6013, 0.9367, 0.6006, 0.9367, 0.6002, 0.9367, 0.6001, 0.9367, 0.6005, 0.9367, 0.601, 0.9367, 0.6009, 0.9367, 0.6009, 0.9367, 0.601, 0.9367, 0.6001, 0.9367, 0.6005, 0.9367, 0.6005, 0.9367, 0.6001, 0.9367, 0.6005, 0.9367, 0.6006, 0.9367, 0.6006, 0.9367, 0.6005, 0.9367, 0.602, 0.9367, 0.6021, 0.9367, 0.6021, 0.9367, 0.602, 0.9367, 0.6017, 0.9367, 0.6017, 0.9367, 0.6017, 0.9367, 0.6018, 0.9367, 0.6017, 0.9367, 0.602, 0.9367, 0.602, 0.9367, 0.6017, 0.9367, 0.6002, 0.9367, 0.6001, 0.9367, 0.6001, 0.9367, 0.6002, 0.9367, 0.6021, 0.9367, 0.6017, 0.9367, 0.6018, 0.9367, 0.6021, 0.9367, 0.6013, 0.9367, 0.6014, 0.9367, 0.6014, 0.9367, 0.6013, 0.9374, 0.6018, 0.9374, 0.6021, 0.9374, 0.602, 0.9374, 0.6017, 0.9375, 0.6002, 0.9375, 0.6006, 0.9375, 0.6006, 0.9375, 0.6001, 0.9375, 0.601, 0.9375, 0.6014, 0.9374, 0.6013, 0.9375, 0.6009, 0.9375, 0.6014, 0.9375, 0.6013, 0.9374, 0.6013, 0.9375, 0.6014, 0.9376, 0.6001, 0.9376, 0.6002, 0.9375, 0.6002, 0.9375, 0.6001, 0.9375, 0.6006, 0.9376, 0.6001, 0.9375, 0.6001, 0.9375, 0.6006, 0.9375, 0.6018, 0.9375, 0.6021, 0.9374, 0.6021, 0.9374, 0.6018, 0.9375, 0.6017, 0.9375, 0.6018, 0.9374, 0.6018, 0.9374, 0.6017, 0.9376, 0.6002, 0.9375, 0.6006, 0.9375, 0.6006, 0.9375, 0.6002, 0.9375, 0.6006, 0.9375, 0.6006, 0.9375, 0.6006, 0.9375, 0.6006, 0.9375, 0.6021, 0.9375, 0.602, 0.9374, 0.602, 0.9374, 0.6021, 0.9375, 0.6013, 0.9375, 0.6009, 0.9375, 0.6009, 0.9374, 0.6013, 0.8092, 0.4687, 0.8007, 0.4687, 0.8007, 0.4591, 0.8092, 0.4591, 0.8092, 0.4494, 0.8007, 0.4494, 0.8007, 0.4398, 0.8092, 0.4398, 0.8177, 0.4687, 0.8092, 0.4687, 0.8092, 0.4591, 0.8177, 0.4591, 0.8177, 0.4494, 0.8092, 0.4494, 0.8092, 0.4398, 0.8177, 0.4398, 0.9375, 0.6009, 0.9371, 0.6009, 0.9371, 0.601, 0.9375, 0.601, 0.8007, 0.4591, 0.8092, 0.4591, 0.8092, 0.4591, 0.8007, 0.4591, 0.8092, 0.4398, 0.8177, 0.4398, 0.8177, 0.4398, 0.8092, 0.4398, 0.9375, 0.6013, 0.9375, 0.6017, 0.9375, 0.6017, 0.9375, 0.6013, 0.9367, 0.6009, 0.9367, 0.6005, 0.9367, 0.6006, 0.9367, 0.601, 0.9375, 0.6017, 0.9371, 0.6017, 0.9371, 0.6017, 0.9375, 0.6017, 0.9371, 0.6009, 0.9367, 0.6009, 0.9367, 0.601, 0.9371, 0.601, 0.8092, 0.4591, 0.8177, 0.4591, 0.8177, 0.4591, 0.8092, 0.4591, 0.9376, 0.6021, 0.9376, 0.6025, 0.9376, 0.6026, 0.9376, 0.6022, 0.9376, 0.6025, 0.9376, 0.6029, 0.9376, 0.603, 0.9376, 0.6026, 0.9366, 0.6033, 0.9365, 0.6029, 0.9365, 0.603, 0.9365, 0.6034, 0.9365, 0.6029, 0.9365, 0.6025, 0.9365, 0.6026, 0.9365, 0.603, 0.9367, 0.6021, 0.9367, 0.6025, 0.9367, 0.6026, 0.9367, 0.6022, 0.9367, 0.6025, 0.9367, 0.6029, 0.9367, 0.603, 0.9367, 0.6026, 0.9373, 0.6033, 0.9374, 0.6029, 0.9374, 0.603, 0.9374, 0.6034, 0.9374, 0.6029, 0.9374, 0.6025, 0.9374, 0.6026, 0.9374, 0.603, 0.9376, 0.6034, 0.9374, 0.6034, 0.9374, 0.603, 0.9376, 0.603, 0.9376, 0.603, 0.9374, 0.603, 0.9374, 0.6026, 0.9376, 0.6026, 0.9367, 0.6034, 0.9365, 0.6034, 0.9365, 0.603, 0.9367, 0.603, 0.9367, 0.603, 0.9365, 0.603, 0.9365, 0.6026, 0.9367, 0.6026, 0.6832, 0.4811, 0.6804, 0.4745, 0.6794, 0.4661, 0.6781, 0.4548, 0.6772, 0.4597, 0.6775, 0.4621, 0.6807, 0.4687, 0.6816, 0.4779, 0.6817, 0.4789, 0.682, 0.481, 0.6822, 0.4826, 0.6823, 0.484, 0.6935, 0.4774, 0.6876, 0.4774, 0.6876, 0.4687, 0.6945, 0.4687, 0.93, 0.4511, 0.9401, 0.4511, 0.9374, 0.4532, 0.93, 0.4532, 0.6876, 0.4774, 0.6816, 0.4779, 0.6807, 0.4687, 0.6876, 0.4687, 0.9199, 0.4511, 0.93, 0.4511, 0.93, 0.4532, 0.9226, 0.4532, 0.9369, 0.603, 0.9372, 0.603, 0.9372, 0.6026, 0.9369, 0.6026, 0.9369, 0.6026, 0.9372, 0.6026, 0.9372, 0.6022, 0.9369, 0.6022, 0.9366, 0.603, 0.9369, 0.603, 0.9369, 0.6026, 0.9365, 0.6026, 0.9365, 0.6026, 0.9369, 0.6026, 0.9369, 0.6022, 0.9365, 0.6022, 0.6971, 0.4548, 0.6957, 0.4661, 0.6947, 0.4745, 0.6919, 0.4811, 0.6928, 0.484, 0.693, 0.4826, 0.6931, 0.481, 0.6934, 0.4789, 0.6935, 0.4774, 0.6945, 0.4687, 0.6977, 0.4621, 0.6981, 0.4597, 0.9372, 0.603, 0.9375, 0.603, 0.9376, 0.6026, 0.9372, 0.6026, 0.9372, 0.6026, 0.9376, 0.6026, 0.9376, 0.6022, 0.9372, 0.6022, 0.9375, 0.603, 0.9375, 0.6033, 0.9376, 0.6029, 0.9376, 0.6026, 0.9376, 0.6026, 0.9376, 0.6029, 0.9376, 0.6025, 0.9376, 0.6022, 0.9365, 0.6018, 0.9365, 0.6021, 0.9365, 0.6025, 0.9365, 0.6022, 0.9365, 0.6022, 0.9365, 0.6025, 0.9365, 0.6029, 0.9365, 0.6026, 0.9495, 0.4578, 0.9423, 0.4578, 0.9423, 0.4556, 0.9497, 0.4556, 0.9423, 0.4578, 0.9351, 0.4578, 0.9349, 0.4556, 0.9423, 0.4556, 0.9181, 0.4564, 0.915, 0.4498, 0.9176, 0.4519, 0.9179, 0.4541, 0.9352, 0.4498, 0.932, 0.4564, 0.9323, 0.4541, 0.9325, 0.4519, 0.9374, 0.4539, 0.9304, 0.4539, 0.9302, 0.4517, 0.9374, 0.4517, 0.9443, 0.4539, 0.9374, 0.4539, 0.9374, 0.4517, 0.9446, 0.4517, 0.9369, 0.6061, 0.9368, 0.6061, 0.9368, 0.607, 0.9369, 0.607, 0.9371, 0.6061, 0.9369, 0.6061, 0.9369, 0.607, 0.9371, 0.607, 0.9367, 0.6071, 0.9369, 0.6071, 0.9369, 0.607, 0.9368, 0.607, 0.9369, 0.6063, 0.9368, 0.6063, 0.9368, 0.6061, 0.9369, 0.6061, 0.9371, 0.6071, 0.9371, 0.6063, 0.9371, 0.6061, 0.9371, 0.607, 0.9369, 0.6071, 0.9371, 0.6071, 0.9371, 0.607, 0.9369, 0.607, 0.8922, 0.4634, 0.8914, 0.4594, 0.8907, 0.463, 0.8916, 0.467, 0.8914, 0.4594, 0.9112, 0.4574, 0.9133, 0.4632, 0.8907, 0.463, 0.6931, 0.481, 0.6876, 0.481, 0.6876, 0.4789, 0.6934, 0.4789, 0.6876, 0.481, 0.682, 0.481, 0.6817, 0.4789, 0.6876, 0.4789, 0.9135, 0.4676, 0.8916, 0.467, 0.8907, 0.463, 0.9133, 0.4632, 0.9291, 0.4674, 0.9135, 0.4676, 0.9133, 0.4632, 0.9295, 0.4629, 0.9307, 0.4628, 0.9115, 0.4631, 0.9135, 0.4676, 0.9291, 0.4674, 0.9112, 0.4574, 0.9312, 0.4571, 0.9295, 0.4629, 0.9133, 0.4632, 0.9312, 0.4571, 0.9307, 0.4628, 0.9645, 0.4621, 0.9658, 0.4584, 0.9115, 0.4631, 0.8922, 0.4634, 0.8916, 0.467, 0.9135, 0.4676, 0.9658, 0.4584, 0.9645, 0.4621, 0.9659, 0.4655, 0.9672, 0.4617, 0.9307, 0.4628, 0.9291, 0.4674, 0.9659, 0.4655, 0.9645, 0.4621, 0.9291, 0.4674, 0.9295, 0.4629, 0.9672, 0.4617, 0.9659, 0.4655, 0.9295, 0.4629, 0.9312, 0.4571, 0.9658, 0.4584, 0.9672, 0.4617, 0.6876, 0.4826, 0.6822, 0.4826, 0.682, 0.481, 0.6876, 0.481, 0.6876, 0.4826, 0.689, 0.484, 0.689, 0.4846, 0.6876, 0.4831, 0.6928, 0.484, 0.6876, 0.484, 0.6876, 0.4826, 0.693, 0.4826, 0.6876, 0.484, 0.6823, 0.484, 0.6822, 0.4826, 0.6876, 0.4826, 0.9372, 0.6034, 0.9371, 0.6034, 0.9371, 0.6033, 0.9372, 0.6033, 0.6876, 0.481, 0.6931, 0.481, 0.6918, 0.4825, 0.689, 0.4825, 0.6876, 0.4826, 0.6876, 0.481, 0.689, 0.4825, 0.689, 0.484, 0.6931, 0.481, 0.693, 0.4826, 0.6916, 0.484, 0.6918, 0.4825, 0.6929, 0.4831, 0.6876, 0.4831, 0.689, 0.4846, 0.6916, 0.4846, 0.9373, 0.6033, 0.937, 0.6033, 0.937, 0.6034, 0.9373, 0.6034, 0.6916, 0.484, 0.693, 0.4826, 0.6929, 0.4831, 0.6916, 0.4846, 0.4505, 0.929, 0.4539, 0.9311, 0.4522, 0.9345, 0.4487, 0.9325, 0.9372, 0.6035, 0.9371, 0.6035, 0.9371, 0.6035, 0.9372, 0.6035, 0.447, 0.9376, 0.4522, 0.9345, 0.4519, 0.9344, 0.4467, 0.9374, 0.4487, 0.9325, 0.4435, 0.9357, 0.4152, 0.9203, 0.4201, 0.9159, 0.4457, 0.936, 0.4424, 0.9341, 0.4435, 0.9357, 0.447, 0.9376, 0.447, 0.9376, 0.4435, 0.9357, 0.4436, 0.9351, 0.447, 0.937, 0.9371, 0.6035, 0.9371, 0.6034, 0.9371, 0.6034, 0.9371, 0.6035, 0.9371, 0.6034, 0.9372, 0.6034, 0.9372, 0.6034, 0.9371, 0.6034, 0.9372, 0.6034, 0.9372, 0.6035, 0.9372, 0.6035, 0.9372, 0.6034, 0.4536, 0.9309, 0.4455, 0.9359, 0.4467, 0.9374, 0.4519, 0.9344, 0.9371, 0.6034, 0.9371, 0.6035, 0.9371, 0.6035, 0.9371, 0.6034, 0.9372, 0.6034, 0.9371, 0.6034, 0.9371, 0.6034, 0.9372, 0.6034, 0.9372, 0.6035, 0.9372, 0.6034, 0.9372, 0.6034, 0.9372, 0.6035, 0.4487, 0.9319, 0.4522, 0.9339, 0.4503, 0.9358, 0.4482, 0.9346, 0.4435, 0.9357, 0.4487, 0.9325, 0.4487, 0.9319, 0.4436, 0.9351, 0.4487, 0.9325, 0.4522, 0.9345, 0.4522, 0.9339, 0.4487, 0.9319, 0.4522, 0.9345, 0.447, 0.9376, 0.447, 0.937, 0.4522, 0.9339, 0.938, 0.5967, 0.938, 0.5969, 0.9378, 0.5969, 0.9372, 0.5969, 0.9367, 0.5969, 0.9364, 0.5969, 0.9365, 0.5966, 0.937, 0.5967, 0.9375, 0.5967, 0.9585, 0.5594, 0.9605, 0.5603, 0.9569, 0.5335, 0.9561, 0.5341, 0.9463, 0.5616, 0.9453, 0.5605, 0.95, 0.5334, 0.9506, 0.5328, 0.9367, 0.5979, 0.9364, 0.5979, 0.9364, 0.5969, 0.9367, 0.5969, 0.9379, 0.5976, 0.9379, 0.5979, 0.9395, 0.5968, 0.9394, 0.5966, 0.9628, 0.5613, 0.9655, 0.5626, 0.9588, 0.5323, 0.9578, 0.533, 0.9377, 0.5979, 0.9372, 0.5979, 0.9372, 0.5969, 0.9378, 0.5969, 0.938, 0.5969, 0.938, 0.5967, 0.9395, 0.5955, 0.9396, 0.5957, 0.9379, 0.5979, 0.9377, 0.5979, 0.9378, 0.5969, 0.938, 0.5969, 0.9396, 0.5957, 0.9395, 0.5955, 0.9398, 0.5956, 0.9399, 0.5958, 0.935, 0.5964, 0.935, 0.5954, 0.9347, 0.5955, 0.9348, 0.5963, 0.9379, 0.5979, 0.938, 0.5969, 0.9396, 0.5957, 0.9395, 0.5968, 0.9364, 0.5969, 0.9364, 0.5979, 0.935, 0.5967, 0.9349, 0.5956, 0.938, 0.5967, 0.9379, 0.5976, 0.9394, 0.5966, 0.9395, 0.5955, 0.9364, 0.5979, 0.9365, 0.5976, 0.935, 0.5964, 0.935, 0.5967, 0.9365, 0.5966, 0.9364, 0.5969, 0.9349, 0.5956, 0.935, 0.5954, 0.9365, 0.5976, 0.9365, 0.5966, 0.935, 0.5954, 0.935, 0.5964, 0.9347, 0.5965, 0.9348, 0.5963, 0.9347, 0.5955, 0.9346, 0.5957, 0.9397, 0.5965, 0.9398, 0.5967, 0.9399, 0.5958, 0.9398, 0.5956, 0.9394, 0.5966, 0.9395, 0.5968, 0.9398, 0.5967, 0.9397, 0.5965, 0.9349, 0.5956, 0.935, 0.5967, 0.9347, 0.5965, 0.9346, 0.5957, 0.9395, 0.5955, 0.9394, 0.5966, 0.9397, 0.5965, 0.9398, 0.5956, 0.935, 0.5954, 0.9349, 0.5956, 0.9346, 0.5957, 0.9347, 0.5955, 0.935, 0.5967, 0.935, 0.5964, 0.9348, 0.5963, 0.9347, 0.5965, 0.9395, 0.5968, 0.9396, 0.5957, 0.9399, 0.5958, 0.9398, 0.5967, 0.9374, 0.5995, 0.9378, 0.5995, 0.9379, 0.5976, 0.9374, 0.5976, 0.9365, 0.5995, 0.9369, 0.5995, 0.937, 0.5976, 0.9365, 0.5976, 0.9072, 0.5621, 0.9095, 0.5609, 0.9146, 0.5409, 0.9128, 0.5402, 0.9365, 0.5995, 0.9369, 0.5995, 0.9369, 0.5995, 0.9365, 0.5995, 0.9374, 0.5976, 0.937, 0.5976, 0.937, 0.5976, 0.9374, 0.5976, 0.9379, 0.5976, 0.9374, 0.5976, 0.9374, 0.5976, 0.9379, 0.5976, 0.9374, 0.5995, 0.9378, 0.5995, 0.9378, 0.5995, 0.9374, 0.5995, 0.9378, 0.5995, 0.9379, 0.5976, 0.9379, 0.5976, 0.9378, 0.5995, 0.9588, 0.5323, 0.9512, 0.5322, 0.9513, 0.5211, 0.9588, 0.5213, 0.95, 0.5334, 0.9494, 0.534, 0.9494, 0.5241, 0.95, 0.5232, 0.9506, 0.5328, 0.95, 0.5334, 0.95, 0.5232, 0.9506, 0.5222, 0.9445, 0.5595, 0.9585, 0.5594, 0.9561, 0.5341, 0.9494, 0.534, 0.9453, 0.5605, 0.9445, 0.5595, 0.9494, 0.534, 0.95, 0.5334, 0.9605, 0.5603, 0.9628, 0.5613, 0.9578, 0.533, 0.9569, 0.5335, 0.9655, 0.5626, 0.9475, 0.5629, 0.9512, 0.5322, 0.9588, 0.5323, 0.9475, 0.5629, 0.9463, 0.5616, 0.9506, 0.5328, 0.9512, 0.5322, 0.9128, 0.5402, 0.9146, 0.5409, 0.9502, 0.5412, 0.9517, 0.5405, 0.9095, 0.5609, 0.9453, 0.5605, 0.9393, 0.5577, 0.9197, 0.5579, 0.9453, 0.5605, 0.9463, 0.5616, 0.9517, 0.5405, 0.9502, 0.5412, 0.9517, 0.5405, 0.9463, 0.5616, 0.9396, 0.5584, 0.9452, 0.5437, 0.9443, 0.544, 0.9194, 0.5439, 0.918, 0.5435, 0.9452, 0.5437, 0.9463, 0.5616, 0.9072, 0.5621, 0.9185, 0.5587, 0.9396, 0.5584, 0.9072, 0.5621, 0.9128, 0.5402, 0.918, 0.5435, 0.9185, 0.5587, 0.9128, 0.5402, 0.9517, 0.5405, 0.9452, 0.5437, 0.918, 0.5435, 0.9194, 0.5439, 0.9197, 0.5579, 0.9185, 0.5587, 0.918, 0.5435, 0.9453, 0.5605, 0.9502, 0.5412, 0.9443, 0.544, 0.9393, 0.5577, 0.9146, 0.5409, 0.9095, 0.5609, 0.9197, 0.5579, 0.9194, 0.5439, 0.9502, 0.5412, 0.9146, 0.5409, 0.9194, 0.5439, 0.9443, 0.544, 0.9393, 0.5577, 0.9443, 0.544, 0.9452, 0.5437, 0.9396, 0.5584, 0.9197, 0.5579, 0.9393, 0.5577, 0.9323, 0.5573, 0.9273, 0.5574, 0.8003, 0.4818, 0.7979, 0.4831, 0.8366, 0.4257, 0.8374, 0.4253, 0.9393, 0.5577, 0.9396, 0.5584, 0.9323, 0.5576, 0.9323, 0.5573, 0.9185, 0.5587, 0.9197, 0.5579, 0.9273, 0.5574, 0.9271, 0.5577, 0.9396, 0.5584, 0.9185, 0.5587, 0.9271, 0.5577, 0.9323, 0.5576, 0.8445, 0.4253, 0.8374, 0.4253, 0.8366, 0.4257, 0.8437, 0.4257, 0.8314, 0.4816, 0.8003, 0.4818, 0.8374, 0.4253, 0.8445, 0.4253, 0.8285, 0.483, 0.8314, 0.4816, 0.8445, 0.4253, 0.8437, 0.4257, 0.7979, 0.4831, 0.8285, 0.483, 0.8437, 0.4257, 0.8366, 0.4257, 0.95, 0.5232, 0.9494, 0.5241, 0.9561, 0.5243, 0.957, 0.5234, 0.9513, 0.5211, 0.9506, 0.5222, 0.9579, 0.5224, 0.9588, 0.5213, 0.9506, 0.5222, 0.95, 0.5232, 0.957, 0.5234, 0.9579, 0.5224, 0.9569, 0.5335, 0.9578, 0.533, 0.9579, 0.5224, 0.957, 0.5234, 0.9561, 0.5341, 0.9569, 0.5335, 0.957, 0.5234, 0.9561, 0.5243, 0.9512, 0.5322, 0.9506, 0.5328, 0.9506, 0.5222, 0.9513, 0.5211, 0.9494, 0.534, 0.9561, 0.5341, 0.9561, 0.5243, 0.9494, 0.5241, 0.9578, 0.533, 0.9588, 0.5323, 0.9588, 0.5213, 0.9579, 0.5224, 0.4149, 0.919, 0.4225, 0.912, 0.4201, 0.9159, 0.4152, 0.9203, 0.9371, 0.6034, 0.9372, 0.6034, 0.9373, 0.6032, 0.9371, 0.6032, 0.4435, 0.9357, 0.4424, 0.9341, 0.4149, 0.919, 0.4152, 0.9203, 0.4505, 0.929, 0.4487, 0.9325, 0.4201, 0.9159, 0.4225, 0.912, 0.4451, 0.9365, 0.4482, 0.9346, 0.4503, 0.9358, 0.4472, 0.9377, 0.4522, 0.9339, 0.447, 0.937, 0.4472, 0.9377, 0.4503, 0.9358, 0.447, 0.937, 0.4436, 0.9351, 0.4451, 0.9365, 0.4472, 0.9377, 0.4436, 0.9351, 0.4487, 0.9319, 0.4482, 0.9346, 0.4451, 0.9365, 0.9369, 0.6064, 0.9369, 0.6073, 0.937, 0.6073, 0.937, 0.6064, 0.937, 0.6035, 0.9369, 0.6064, 0.937, 0.6064, 0.9371, 0.6035, 0.9369, 0.6073, 0.9369, 0.6064, 0.9369, 0.6064, 0.9369, 0.6073, 0.9369, 0.6064, 0.937, 0.6035, 0.937, 0.6035, 0.9369, 0.6064])
me_cube_001.materials.append(mat_material_002)
me_cube_001.use_remesh_fix_poles = True
me_cube_001.use_remesh_preserve_attributes = False
me_cube_001.update()
me_cube_003 = bpy.data.meshes.new('Cube.003')
me_cube_003.from_pydata([(-1.0, -1.0, -1.0), (-1.0, -1.0, 1.0), (-1.0, 1.0, -1.0), (-1.0, 1.0, 1.0), (1.0, -1.0, -1.0), (1.0, -1.0, 1.0), (1.0, 1.0, -1.0), (1.0, 1.0, 1.0), (-1.0, 1.0, -1.0), (-1.0, -1.0, -1.0), (-1.0, -1.0, 1.0), (-1.0, 1.0, 1.0), (-1.827, -0.6104, -1.0), (-1.827, -2.61, -1.0), (-1.827, -2.61, 1.0), (-1.827, -0.6104, 1.0), (-2.593, -5.691, -1.0), (-2.593, -7.691, -1.0), (-2.593, -7.691, 1.0), (-2.593, -5.691, 1.0), (-3.396, -16.89, -1.0), (-3.396, -18.89, -1.0), (-3.396, -18.89, 1.0), (-3.396, -16.89, 1.0), (-3.662, -24.16, -1.0), (-3.662, -26.16, -1.0), (-3.662, -26.16, 1.0), (-3.662, -24.16, 1.0), (1.0, -1.0, -1.0), (1.0, -1.0, 1.0), (1.0, 1.0, -1.0), (1.0, 1.0, 1.0), (-1.0, -1.0, -1.0), (-1.0, -1.0, 1.0), (-1.0, 1.0, -1.0), (-1.0, 1.0, 1.0), (1.0, 1.0, -1.0), (1.0, -1.0, -1.0), (1.0, -1.0, 1.0), (1.0, 1.0, 1.0), (1.827, -0.6104, -1.0), (1.827, -2.61, -1.0), (1.827, -2.61, 1.0), (1.827, -0.6104, 1.0), (2.593, -5.691, -1.0), (2.593, -7.691, -1.0), (2.593, -7.691, 1.0), (2.593, -5.691, 1.0), (3.396, -16.89, -1.0), (3.396, -18.89, -1.0), (3.396, -18.89, 1.0), (3.396, -16.89, 1.0), (3.662, -24.16, -1.0), (3.662, -26.16, -1.0), (3.662, -26.16, 1.0), (3.662, -24.16, 1.0)], [], [(3, 2, 8, 11), (2, 3, 7, 6), (6, 7, 5, 4), (4, 5, 1, 0), (2, 6, 4, 0), (7, 3, 1, 5), (10, 11, 15, 14), (0, 1, 10, 9), (1, 3, 11, 10), (2, 0, 9, 8), (15, 12, 16, 19), (8, 9, 13, 12), (11, 8, 12, 15), (9, 10, 14, 13), (18, 19, 23, 22), (13, 14, 18, 17), (14, 15, 19, 18), (12, 13, 17, 16), (20, 21, 25, 24), (16, 17, 21, 20), (19, 16, 20, 23), (17, 18, 22, 21), (25, 26, 27, 24), (23, 20, 24, 27), (21, 22, 26, 25), (22, 23, 27, 26), (31, 39, 36, 30), (30, 34, 35, 31), (34, 32, 33, 35), (32, 28, 29, 33), (30, 28, 32, 34), (35, 33, 29, 31), (38, 42, 43, 39), (28, 37, 38, 29), (29, 38, 39, 31), (30, 36, 37, 28), (43, 47, 44, 40), (36, 40, 41, 37), (39, 43, 40, 36), (37, 41, 42, 38), (46, 50, 51, 47), (41, 45, 46, 42), (42, 46, 47, 43), (40, 44, 45, 41), (48, 52, 53, 49), (44, 48, 49, 45), (47, 51, 48, 44), (45, 49, 50, 46), (53, 52, 55, 54), (51, 55, 52, 48), (49, 53, 54, 50), (50, 54, 55, 51)])
_uv = me_cube_003.uv_layers.new(name='UVMap')
_uv.uv.foreach_set('vector', [0.8002, 0.9566, 0.8002, 0.9566, 0.8002, 0.9566, 0.8002, 0.9566, 0.8002, 0.9566, 0.8002, 0.9566, 0.8268, 0.9566, 0.8268, 0.9566, 0.8268, 0.9566, 0.8268, 0.9566, 0.8268, 0.9548, 0.8268, 0.9548, 0.8268, 0.9548, 0.8268, 0.9548, 0.8002, 0.9548, 0.8002, 0.9548, 0.8002, 0.9566, 0.8268, 0.9566, 0.8268, 0.9548, 0.8002, 0.9548, 0.8268, 0.9566, 0.8002, 0.9566, 0.8002, 0.9548, 0.8268, 0.9548, 0.8002, 0.9548, 0.8002, 0.9566, 0.7893, 0.9552, 0.7893, 0.9533, 0.8002, 0.9548, 0.8002, 0.9548, 0.8002, 0.9548, 0.8002, 0.9548, 0.8002, 0.9548, 0.8002, 0.9566, 0.8002, 0.9566, 0.8002, 0.9548, 0.8002, 0.9566, 0.8002, 0.9548, 0.8002, 0.9548, 0.8002, 0.9566, 0.7893, 0.9552, 0.7893, 0.9552, 0.7791, 0.9505, 0.7791, 0.9505, 0.8002, 0.9566, 0.8002, 0.9548, 0.7893, 0.9533, 0.7893, 0.9552, 0.8002, 0.9566, 0.8002, 0.9566, 0.7893, 0.9552, 0.7893, 0.9552, 0.8002, 0.9548, 0.8002, 0.9548, 0.7893, 0.9533, 0.7893, 0.9533, 0.7791, 0.9487, 0.7791, 0.9505, 0.7684, 0.9402, 0.7684, 0.9384, 0.7893, 0.9533, 0.7893, 0.9533, 0.7791, 0.9487, 0.7791, 0.9487, 0.7893, 0.9533, 0.7893, 0.9552, 0.7791, 0.9505, 0.7791, 0.9487, 0.7893, 0.9552, 0.7893, 0.9533, 0.7791, 0.9487, 0.7791, 0.9505, 0.7684, 0.9402, 0.7684, 0.9384, 0.7649, 0.9317, 0.7649, 0.9335, 0.7791, 0.9505, 0.7791, 0.9487, 0.7684, 0.9384, 0.7684, 0.9402, 0.7791, 0.9505, 0.7791, 0.9505, 0.7684, 0.9402, 0.7684, 0.9402, 0.7791, 0.9487, 0.7791, 0.9487, 0.7684, 0.9384, 0.7684, 0.9384, 0.7649, 0.9317, 0.7649, 0.9317, 0.7649, 0.9335, 0.7649, 0.9335, 0.7684, 0.9402, 0.7684, 0.9402, 0.7649, 0.9335, 0.7649, 0.9335, 0.7684, 0.9384, 0.7684, 0.9384, 0.7649, 0.9317, 0.7649, 0.9317, 0.7684, 0.9384, 0.7684, 0.9402, 0.7649, 0.9335, 0.7649, 0.9317, 0.8268, 0.9566, 0.8268, 0.9566, 0.8268, 0.9566, 0.8268, 0.9566, 0.8268, 0.9566, 0.8002, 0.9566, 0.8002, 0.9566, 0.8268, 0.9566, 0.8002, 0.9566, 0.8002, 0.9548, 0.8002, 0.9548, 0.8002, 0.9566, 0.8002, 0.9548, 0.8268, 0.9548, 0.8268, 0.9548, 0.8002, 0.9548, 0.8268, 0.9566, 0.8268, 0.9548, 0.8002, 0.9548, 0.8002, 0.9566, 0.8002, 0.9566, 0.8002, 0.9548, 0.8268, 0.9548, 0.8268, 0.9566, 0.8268, 0.9548, 0.8377, 0.9533, 0.8377, 0.9552, 0.8268, 0.9566, 0.8268, 0.9548, 0.8268, 0.9548, 0.8268, 0.9548, 0.8268, 0.9548, 0.8268, 0.9548, 0.8268, 0.9548, 0.8268, 0.9566, 0.8268, 0.9566, 0.8268, 0.9566, 0.8268, 0.9566, 0.8268, 0.9548, 0.8268, 0.9548, 0.8377, 0.9552, 0.8479, 0.9505, 0.8479, 0.9505, 0.8377, 0.9552, 0.8268, 0.9566, 0.8377, 0.9552, 0.8377, 0.9533, 0.8268, 0.9548, 0.8268, 0.9566, 0.8377, 0.9552, 0.8377, 0.9552, 0.8268, 0.9566, 0.8268, 0.9548, 0.8377, 0.9533, 0.8377, 0.9533, 0.8268, 0.9548, 0.8479, 0.9487, 0.8586, 0.9384, 0.8586, 0.9402, 0.8479, 0.9505, 0.8377, 0.9533, 0.8479, 0.9487, 0.8479, 0.9487, 0.8377, 0.9533, 0.8377, 0.9533, 0.8479, 0.9487, 0.8479, 0.9505, 0.8377, 0.9552, 0.8377, 0.9552, 0.8479, 0.9505, 0.8479, 0.9487, 0.8377, 0.9533, 0.8586, 0.9402, 0.8621, 0.9335, 0.8621, 0.9317, 0.8586, 0.9384, 0.8479, 0.9505, 0.8586, 0.9402, 0.8586, 0.9384, 0.8479, 0.9487, 0.8479, 0.9505, 0.8586, 0.9402, 0.8586, 0.9402, 0.8479, 0.9505, 0.8479, 0.9487, 0.8586, 0.9384, 0.8586, 0.9384, 0.8479, 0.9487, 0.8621, 0.9317, 0.8621, 0.9335, 0.8621, 0.9335, 0.8621, 0.9317, 0.8586, 0.9402, 0.8621, 0.9335, 0.8621, 0.9335, 0.8586, 0.9402, 0.8586, 0.9384, 0.8621, 0.9317, 0.8621, 0.9317, 0.8586, 0.9384, 0.8586, 0.9384, 0.8621, 0.9317, 0.8621, 0.9335, 0.8586, 0.9402])
me_cube_003.materials.append(mat_material_001)
me_cube_003.use_remesh_fix_poles = True
me_cube_003.use_remesh_preserve_attributes = False
me_cube_003.update()
me_cylinder = bpy.data.meshes.new('Cylinder')
me_cylinder.from_pydata([(-9.978, 1.0, -1.044), (-9.411, 1.391, 1.039), (-9.112, 0.5, -1.044), (-8.545, 0.8913, 1.039), (-9.112, -0.5, -1.044), (-8.545, -0.1087, 1.039), (-9.978, -1.0, -1.044), (-9.411, -0.6087, 1.039), (-10.84, -0.5, -1.044), (-10.28, -0.1087, 1.039), (-10.84, 0.5, -1.044), (-10.28, 0.8913, 1.039), (-1.39, 53.49, -0.3511), (-0.5792, 52.52, 0.3535), (0.283, 52.02, 0.3543), (-0.5291, 52.99, -0.3519), (0.283, 51.02, 0.3543), (-0.5291, 51.99, -0.3519), (-0.5792, 50.52, 0.3535), (-1.39, 51.49, -0.3511), (-1.441, 51.02, 0.3528), (-2.252, 51.99, -0.3503), (-1.441, 52.02, 0.3528), (-2.252, 52.99, -0.3503), (2.302, 73.95, 0.04577), (3.168, 73.45, 0.04577), (3.168, 72.45, 0.04577), (2.302, 71.95, 0.04577), (1.436, 72.45, 0.04577), (1.436, 73.45, 0.04577), (3.138, 73.43, -0.06369), (3.138, 72.43, -0.06369), (2.272, 71.93, -0.06369), (1.406, 72.43, -0.06369), (1.406, 73.43, -0.06369), (2.272, 73.93, -0.06369), (-4.511, 27.65, -0.6941), (-4.511, 26.65, -0.6941), (-5.372, 26.15, -0.6933), (-6.233, 26.65, -0.6925), (-6.233, 27.65, -0.6925), (-5.372, 28.15, -0.6933), (-4.784, 27.54, 0.6913), (-3.922, 27.04, 0.692), (-3.922, 26.04, 0.692), (-4.784, 25.54, 0.6913), (-5.646, 26.04, 0.6905), (-5.646, 27.04, 0.6905)], [], [(42, 1, 3, 43), (43, 3, 5, 44), (44, 5, 7, 45), (45, 7, 9, 46), (3, 1, 11, 9, 7, 5), (46, 9, 11, 47), (47, 11, 1, 42), (0, 2, 4, 6, 8, 10), (40, 23, 12, 41), (29, 22, 13, 24), (39, 21, 23, 40), (28, 20, 22, 29), (38, 19, 21, 39), (27, 18, 20, 28), (37, 17, 19, 38), (26, 16, 18, 27), (36, 15, 17, 37), (25, 14, 16, 26), (41, 12, 15, 36), (24, 13, 14, 25), (35, 24, 25, 30), (30, 25, 26, 31), (31, 26, 27, 32), (32, 27, 28, 33), (33, 28, 29, 34), (34, 29, 24, 35), (23, 34, 35, 12), (21, 33, 34, 23), (19, 32, 33, 21), (17, 31, 32, 19), (15, 30, 31, 17), (12, 35, 30, 15), (0, 41, 36, 2), (2, 36, 37, 4), (4, 37, 38, 6), (6, 38, 39, 8), (8, 39, 40, 10), (10, 40, 41, 0), (22, 47, 42, 13), (20, 46, 47, 22), (18, 45, 46, 20), (16, 44, 45, 18), (14, 43, 44, 16), (13, 42, 43, 14)])
_uv = me_cylinder.uv_layers.new(name='UVMap')
_uv.uv.foreach_set('vector', [0.4079, 0.05177, 0.3939, 0.05088, 0.3938, 0.05125, 0.4078, 0.05215, 0.4078, 0.05215, 0.3938, 0.05125, 0.3939, 0.05153, 0.4079, 0.05244, 0.4079, 0.05244, 0.3939, 0.05153, 0.3941, 0.05144, 0.408, 0.05234, 0.408, 0.05234, 0.3941, 0.05144, 0.3942, 0.05107, 0.4081, 0.05197, 0.3938, 0.05125, 0.3939, 0.05088, 0.3941, 0.05079, 0.3942, 0.05107, 0.3941, 0.05144, 0.3939, 0.05153, 0.4081, 0.05197, 0.3942, 0.05107, 0.3941, 0.05079, 0.408, 0.05168, 0.408, 0.05168, 0.3941, 0.05079, 0.3939, 0.05088, 0.4079, 0.05177, 0.4819, 0.04866, 0.482, 0.04903, 0.4819, 0.04932, 0.4818, 0.04924, 0.4817, 0.04887, 0.4818, 0.04858, 0.467, 0.05074, 0.4525, 0.05216, 0.4526, 0.05226, 0.4672, 0.05082, 0.4353, 0.05241, 0.4225, 0.05228, 0.4224, 0.05238, 0.4353, 0.05251, 0.467, 0.05102, 0.4525, 0.05245, 0.4525, 0.05216, 0.467, 0.05074, 0.4354, 0.0527, 0.4225, 0.05257, 0.4225, 0.05228, 0.4353, 0.05241, 0.4671, 0.0514, 0.4526, 0.05283, 0.4525, 0.05245, 0.467, 0.05102, 0.4354, 0.05309, 0.4225, 0.05295, 0.4225, 0.05257, 0.4354, 0.0527, 0.4672, 0.05149, 0.4527, 0.05293, 0.4526, 0.05283, 0.4671, 0.0514, 0.4353, 0.05319, 0.4224, 0.05305, 0.4225, 0.05295, 0.4354, 0.05309, 0.4673, 0.0512, 0.4527, 0.05264, 0.4527, 0.05293, 0.4672, 0.05149, 0.4353, 0.0529, 0.4223, 0.05276, 0.4224, 0.05305, 0.4353, 0.05319, 0.4672, 0.05082, 0.4526, 0.05226, 0.4527, 0.05264, 0.4673, 0.0512, 0.4353, 0.05251, 0.4224, 0.05238, 0.4223, 0.05276, 0.4353, 0.0529, 0.4401, 0.05239, 0.4353, 0.05251, 0.4353, 0.0529, 0.4401, 0.05278, 0.4401, 0.05278, 0.4353, 0.0529, 0.4353, 0.05319, 0.4401, 0.05307, 0.4401, 0.05307, 0.4353, 0.05319, 0.4354, 0.05309, 0.4401, 0.05297, 0.4401, 0.05297, 0.4354, 0.05309, 0.4354, 0.0527, 0.4401, 0.05258, 0.4401, 0.05258, 0.4354, 0.0527, 0.4353, 0.05241, 0.4401, 0.05229, 0.4401, 0.05229, 0.4353, 0.05241, 0.4353, 0.05251, 0.4401, 0.05239, 0.4525, 0.05216, 0.4401, 0.05229, 0.4401, 0.05239, 0.4526, 0.05226, 0.4525, 0.05245, 0.4401, 0.05258, 0.4401, 0.05229, 0.4525, 0.05216, 0.4526, 0.05283, 0.4401, 0.05297, 0.4401, 0.05258, 0.4525, 0.05245, 0.4527, 0.05293, 0.4401, 0.05307, 0.4401, 0.05297, 0.4526, 0.05283, 0.4527, 0.05264, 0.4401, 0.05278, 0.4401, 0.05307, 0.4527, 0.05293, 0.4526, 0.05226, 0.4401, 0.05239, 0.4401, 0.05278, 0.4527, 0.05264, 0.4819, 0.04866, 0.4672, 0.05082, 0.4673, 0.0512, 0.482, 0.04903, 0.482, 0.04903, 0.4673, 0.0512, 0.4672, 0.05149, 0.4819, 0.04932, 0.4819, 0.04932, 0.4672, 0.05149, 0.4671, 0.0514, 0.4818, 0.04924, 0.4818, 0.04924, 0.4671, 0.0514, 0.467, 0.05102, 0.4817, 0.04887, 0.4817, 0.04887, 0.467, 0.05102, 0.467, 0.05074, 0.4818, 0.04858, 0.4818, 0.04858, 0.467, 0.05074, 0.4672, 0.05082, 0.4819, 0.04866, 0.4225, 0.05228, 0.408, 0.05168, 0.4079, 0.05177, 0.4224, 0.05238, 0.4225, 0.05257, 0.4081, 0.05197, 0.408, 0.05168, 0.4225, 0.05228, 0.4225, 0.05295, 0.408, 0.05234, 0.4081, 0.05197, 0.4225, 0.05257, 0.4224, 0.05305, 0.4079, 0.05244, 0.408, 0.05234, 0.4225, 0.05295, 0.4223, 0.05276, 0.4078, 0.05215, 0.4079, 0.05244, 0.4224, 0.05305, 0.4224, 0.05238, 0.4079, 0.05177, 0.4078, 0.05215, 0.4223, 0.05276])
me_cylinder.materials.append(mat_material_003)
me_cylinder.use_remesh_fix_poles = True
me_cylinder.use_remesh_preserve_attributes = False
me_cylinder.update()
me_cylinder_002 = bpy.data.meshes.new('Cylinder.002')
me_cylinder_002.from_pydata([(0.0, 1.0, -1.0), (0.0, 1.0, 1.0), (0.866, 0.5, -1.0), (0.866, 0.5, 1.0), (0.866, -0.5, -1.0), (0.866, -0.5, 1.0), (-8.742e-08, -1.0, -1.0), (-8.742e-08, -1.0, 1.0), (-0.866, -0.5, -1.0), (-0.866, -0.5, 1.0), (-0.866, 0.5, -1.0), (-0.866, 0.5, 1.0), (0.08849, 0.05109, 1.282), (2.992e-06, 0.1022, 1.282), (0.08849, -0.05109, 1.282), (2.984e-06, -0.1022, 1.282), (-0.08848, -0.05109, 1.282), (-0.08848, 0.05109, 1.282), (6.916e-07, 0.6176, -1.044), (0.5349, 0.3088, -1.044), (0.5349, -0.3088, -1.044), (6.376e-07, -0.6176, -1.044), (-0.5349, -0.3088, -1.044), (-0.5349, 0.3088, -1.044), (0.0, 1.0, -0.8047), (0.0, 1.0, -0.138), (0.866, 0.5, -0.138), (0.866, 0.5, -0.8047), (0.866, -0.5, -0.138), (0.866, -0.5, -0.8047), (-8.742e-08, -1.0, -0.138), (-8.742e-08, -1.0, -0.8047), (-0.866, -0.5, -0.138), (-0.866, -0.5, -0.8047), (-0.866, 0.5, -0.138), (-0.866, 0.5, -0.8047), (-0.866, 0.0, -1.0), (-0.866, 0.0, 1.0), (-0.08848, -1.49e-08, 1.282), (-0.5349, 0.0, -1.044), (-0.866, 0.0, -0.8047), (-0.866, 0.0, -0.138), (0.866, -2.98e-08, -1.0), (0.866, -5.96e-08, 1.0), (0.08849, -1.49e-08, 1.282), (0.5349, -2.98e-08, -1.044), (0.866, -2.98e-08, -0.8047), (0.866, -2.98e-08, -0.138), (0.0, 1.0, -0.8047), (0.0, 1.0, -0.138), (-8.742e-08, -1.0, -0.138), (-8.742e-08, -1.0, -0.8047), (-0.866, 0.0, -0.8047), (-0.866, 0.0, -0.138), (0.0, 1.0, -0.8047), (0.0, 1.0, -0.138), (-8.742e-08, -1.0, -0.138), (-8.742e-08, -1.0, -0.8047), (-0.866, 0.0, -0.8047), (-0.866, 0.0, -0.138), (0.0, 1.0, -0.8047), (0.0, 1.0, -0.138), (-8.742e-08, -1.0, -0.138), (-8.742e-08, -1.0, -0.8047), (-0.866, 0.0, -0.8047), (-0.866, 0.0, -0.138), (-0.866, 0.0, -0.8047), (-0.866, 0.0, -0.138), (-1.808, -2.224e-08, -0.864), (-1.808, -2.224e-08, -0.1973), (-8.742e-08, -1.804, -0.2055), (-8.742e-08, -1.804, -0.8722), (-2.303e-16, 1.782, -0.8722), (-2.303e-16, 1.782, -0.2055)], [], [(25, 1, 3, 26), (2, 27, 46, 29, 4, 42), (28, 5, 7, 30), (30, 7, 9, 32), (37, 9, 16, 38), (8, 33, 40, 35, 10, 36), (34, 11, 1, 25), (6, 8, 22, 21), (12, 13, 17, 38, 16, 15, 14, 44), (3, 1, 13, 12), (7, 5, 14, 15), (1, 11, 17, 13), (9, 7, 15, 16), (43, 3, 12, 44), (18, 19, 45, 20, 21, 22, 39, 23), (42, 4, 20, 45), (36, 10, 23, 39), (0, 2, 19, 18), (4, 6, 21, 20), (10, 0, 18, 23), (10, 35, 24, 0), (35, 34, 25, 24), (27, 26, 47, 46), (40, 41, 34, 35), (6, 31, 33, 8), (31, 30, 32, 33), (4, 29, 31, 6), (29, 28, 30, 31), (40, 41, 53, 52), (46, 47, 28, 29), (0, 24, 27, 2), (24, 25, 26, 27), (33, 32, 41, 40), (31, 30, 50, 51), (8, 36, 39, 22), (2, 42, 45, 19), (11, 37, 38, 17), (32, 9, 37, 11, 34, 41), (5, 43, 44, 14), (25, 24, 48, 49), (26, 3, 43, 5, 28, 47), (52, 53, 59, 58), (51, 50, 56, 57), (49, 48, 54, 55), (58, 59, 65, 64), (57, 56, 62, 63), (55, 54, 60, 61), (64, 65, 67, 66), (66, 67, 69, 68), (63, 62, 70, 71), (61, 60, 72, 73)])
me_cylinder_002.polygons.foreach_set('use_smooth', [True] * 51)
_k = set([(0, 2), (0, 10), (0, 18), (0, 24), (1, 3), (1, 11), (1, 13), (1, 25), (2, 19), (2, 27), (2, 42), (3, 12), (3, 26), (3, 43), (4, 6), (4, 20), (4, 29), (4, 42), (5, 7), (5, 14), (5, 28), (5, 43), (6, 8), (6, 21), (6, 31), (7, 9), (7, 15), (7, 30), (8, 22), (8, 33), (8, 36), (9, 16), (9, 32), (9, 37), (10, 23), (10, 35), (10, 36), (11, 17), (11, 34), (11, 37), (12, 13), (12, 44), (13, 17), (14, 15), (14, 44), (15, 16), (16, 38), (17, 38), (18, 19), (18, 23), (19, 45), (20, 21), (20, 45), (21, 22), (22, 39), (23, 39), (24, 25), (26, 27), (28, 29), (30, 31), (32, 33), (34, 35), (60, 61), (62, 63), (66, 67)])
me_cylinder_002.attributes.new('sharp_edge', 'BOOLEAN', 'EDGE').data.foreach_set('value', [ (min(e.vertices), max(e.vertices)) in _k for e in me_cylinder_002.edges])
_uv = me_cylinder_002.uv_layers.new(name='UVMap')
_uv.uv.foreach_set('vector', [0.9387, 0.4342, 0.9387, 0.4767, 0.9376, 0.4767, 0.9376, 0.4342, 0.9376, 0.402, 0.9376, 0.4093, 0.9366, 0.4093, 0.9355, 0.4093, 0.9355, 0.402, 0.9366, 0.402, 0.9355, 0.4342, 0.9355, 0.4767, 0.9345, 0.4767, 0.9345, 0.4342, 0.9345, 0.4342, 0.9345, 0.4767, 0.9355, 0.4767, 0.9355, 0.4342, 0.5601, 0.9231, 0.5561, 0.9231, 0.5597, 0.9636, 0.5601, 0.9636, 0.9355, 0.402, 0.9355, 0.4093, 0.9366, 0.4093, 0.9376, 0.4093, 0.9376, 0.402, 0.9366, 0.402, 0.9376, 0.4342, 0.9376, 0.4767, 0.9387, 0.4767, 0.9387, 0.4342, 0.9345, 0.3934, 0.9355, 0.3934, 0.9359, 0.3917, 0.9353, 0.3917, 0.5605, 0.9636, 0.5609, 0.9636, 0.5605, 0.9636, 0.5601, 0.9636, 0.5597, 0.9636, 0.5593, 0.9636, 0.5597, 0.9636, 0.5601, 0.9636, 0.5641, 0.9231, 0.5681, 0.9231, 0.5609, 0.9636, 0.5605, 0.9636, 0.5521, 0.9231, 0.5561, 0.9231, 0.5597, 0.9636, 0.5593, 0.9636, 0.5681, 0.9231, 0.5641, 0.9231, 0.5605, 0.9636, 0.5609, 0.9636, 0.5561, 0.9231, 0.5521, 0.9231, 0.5593, 0.9636, 0.5597, 0.9636, 0.5601, 0.9231, 0.5641, 0.9231, 0.5605, 0.9636, 0.5601, 0.9636, 0.9379, 0.3917, 0.9372, 0.3917, 0.9366, 0.3917, 0.9359, 0.3917, 0.9353, 0.3917, 0.9359, 0.3917, 0.9366, 0.3917, 0.9372, 0.3917, 0.9366, 0.3934, 0.9355, 0.3934, 0.9359, 0.3917, 0.9366, 0.3917, 0.9366, 0.3934, 0.9376, 0.3934, 0.9372, 0.3917, 0.9366, 0.3917, 0.9387, 0.3934, 0.9376, 0.3934, 0.9372, 0.3917, 0.9379, 0.3917, 0.9355, 0.3934, 0.9345, 0.3934, 0.9353, 0.3917, 0.9359, 0.3917, 0.9376, 0.3934, 0.9387, 0.3934, 0.9379, 0.3917, 0.9372, 0.3917, 0.9376, 0.402, 0.9376, 0.4093, 0.9387, 0.4093, 0.9387, 0.402, 0.9376, 0.4093, 0.9376, 0.4342, 0.9387, 0.4342, 0.9387, 0.4093, 0.9376, 0.4093, 0.9376, 0.4342, 0.9366, 0.4342, 0.9366, 0.4093, 0.9366, 0.4093, 0.9366, 0.4342, 0.9376, 0.4342, 0.9376, 0.4093, 0.9345, 0.402, 0.9345, 0.4093, 0.9355, 0.4093, 0.9355, 0.402, 0.9345, 0.4093, 0.9345, 0.4342, 0.9355, 0.4342, 0.9355, 0.4093, 0.9355, 0.402, 0.9355, 0.4093, 0.9345, 0.4093, 0.9345, 0.402, 0.9355, 0.4093, 0.9355, 0.4342, 0.9345, 0.4342, 0.9345, 0.4093, 0.9366, 0.4093, 0.9366, 0.4342, 0.9366, 0.4342, 0.9366, 0.4093, 0.9366, 0.4093, 0.9366, 0.4342, 0.9355, 0.4342, 0.9355, 0.4093, 0.9387, 0.402, 0.9387, 0.4093, 0.9376, 0.4093, 0.9376, 0.402, 0.9387, 0.4093, 0.9387, 0.4342, 0.9376, 0.4342, 0.9376, 0.4093, 0.9355, 0.4093, 0.9355, 0.4342, 0.9366, 0.4342, 0.9366, 0.4093, 0.9345, 0.4093, 0.9345, 0.4342, 0.9345, 0.4342, 0.9345, 0.4093, 0.9355, 0.3934, 0.9366, 0.3934, 0.9366, 0.3917, 0.9359, 0.3917, 0.9376, 0.3934, 0.9366, 0.3934, 0.9366, 0.3917, 0.9372, 0.3917, 0.5641, 0.9231, 0.5601, 0.9231, 0.5601, 0.9636, 0.5605, 0.9636, 0.9355, 0.4342, 0.9355, 0.4767, 0.9366, 0.4767, 0.9376, 0.4767, 0.9376, 0.4342, 0.9366, 0.4342, 0.5561, 0.9231, 0.5601, 0.9231, 0.5601, 0.9636, 0.5597, 0.9636, 0.9387, 0.4342, 0.9387, 0.4093, 0.9387, 0.4093, 0.9387, 0.4342, 0.9376, 0.4342, 0.9376, 0.4767, 0.9366, 0.4767, 0.9355, 0.4767, 0.9355, 0.4342, 0.9366, 0.4342, 0.9366, 0.4093, 0.9366, 0.4342, 0.9366, 0.4342, 0.9366, 0.4093, 0.9345, 0.4093, 0.9345, 0.4342, 0.9345, 0.4342, 0.9345, 0.4093, 0.9387, 0.4342, 0.9387, 0.4093, 0.9387, 0.4093, 0.9387, 0.4342, 0.9366, 0.4093, 0.9366, 0.4342, 0.9366, 0.4342, 0.9366, 0.4093, 0.9345, 0.4093, 0.9345, 0.4342, 0.9345, 0.4342, 0.9345, 0.4093, 0.9387, 0.4342, 0.9387, 0.4093, 0.9387, 0.4093, 0.9387, 0.4342, 0.9366, 0.4093, 0.9366, 0.4342, 0.9366, 0.4342, 0.9366, 0.4093, 0.9366, 0.4683, 0.9366, 0.4932, 0.9366, 0.491, 0.9366, 0.4661, 0.9345, 0.4683, 0.9345, 0.4932, 0.9328, 0.4907, 0.9328, 0.4658, 0.9387, 0.4932, 0.9387, 0.4683, 0.9403, 0.4658, 0.9403, 0.4907])
me_cylinder_002.materials.append(mat_material_005)
me_cylinder_002.use_remesh_fix_poles = True
me_cylinder_002.use_remesh_preserve_attributes = False
me_cylinder_002.update()
me_cylinder_002.normals_split_custom_set([tuple(v) for v in zip(*[iter([0.5, 0.866, 0.0, 0.5, 0.866, 0.0, 0.5, 0.866, 0.0, 0.5, 0.866, 0.0, 1.0, 0.0, 0.0, 1.0, 0.0, 0.0, 1.0, -4.47e-08, 0.0, 1.0, -8.941e-08, 0.0, 1.0, 0.0, 0.0, 1.0, 0.0, 0.0, 0.5, -0.866, 0.0, 0.5, -0.866, 0.0, 0.5, -0.866, 0.0, 0.5, -0.866, 0.0, -0.5, -0.866, 0.0, -0.5, -0.866, 0.0, -0.5, -0.866, 0.0, -0.5, -0.866, 0.0, -0.3408, 0.0, 0.9401, -0.3408, 0.0, 0.9401, -0.3408, 0.0, 0.9401, -0.3408, 0.0, 0.9401, -1.0, 0.0, 0.0, -1.0, 0.0, 0.0, -1.0, 0.0, 0.0, -1.0, 0.0, 0.0, -1.0, 0.0, 0.0, -1.0, 0.0, 0.0, -0.5, 0.866, 0.0, -0.5, 0.866, 0.0, -0.5, 0.866, 0.0, -0.5, 0.866, 0.0, -0.06591, -0.1142, -0.9913, -0.06591, -0.1142, -0.9913, -0.06591, -0.1142, -0.9913, -0.06591, -0.1142, -0.9913, 0.0, 0.0, 1.0, 0.0, 0.0, 1.0, 0.0, 0.0, 1.0, 0.0, 0.0, 1.0, 0.0, 0.0, 1.0, 0.0, 0.0, 1.0, 0.0, 0.0, 1.0, 0.0, 0.0, 1.0, 0.1704, 0.2951, 0.9401, 0.1704, 0.2951, 0.9401, 0.1704, 0.2951, 0.9401, 0.1704, 0.2951, 0.9401, 0.1704, -0.2951, 0.9401, 0.1704, -0.2951, 0.9401, 0.1704, -0.2951, 0.9401, 0.1704, -0.2951, 0.9401, -0.1704, 0.2951, 0.9401, -0.1704, 0.2951, 0.9401, -0.1704, 0.2951, 0.9401, -0.1704, 0.2951, 0.9401, -0.1704, -0.2951, 0.9401, -0.1704, -0.2951, 0.9401, -0.1704, -0.2951, 0.9401, -0.1704, -0.2951, 0.9401, 0.3408, -3.269e-08, 0.9401, 0.3408, 0.0, 0.9401, 0.3408, 0.0, 0.9401, 0.3408, -3.269e-08, 0.9401, 6.014e-08, 0.0, -1.0, 6.014e-08, 0.0, -1.0, 6.014e-08, 0.0, -1.0, 6.014e-08, 0.0, -1.0, 6.014e-08, 0.0, -1.0, 6.014e-08, 0.0, -1.0, 6.014e-08, 0.0, -1.0, 6.014e-08, 0.0, -1.0, 0.1318, -6.894e-09, -0.9913, 0.1318, -1.379e-08, -0.9913, 0.1318, -1.379e-08, -0.9913, 0.1318, -6.894e-09, -0.9913, -0.1318, 0.0, -0.9913, -0.1318, 0.0, -0.9913, -0.1318, 0.0, -0.9913, -0.1318, 0.0, -0.9913, 0.06591, 0.1142, -0.9913, 0.06591, 0.1142, -0.9913, 0.06591, 0.1142, -0.9913, 0.06591, 0.1142, -0.9913, 0.06591, -0.1142, -0.9913, 0.06591, -0.1142, -0.9913, 0.06591, -0.1142, -0.9913, 0.06591, -0.1142, -0.9913, -0.06591, 0.1142, -0.9913, -0.06591, 0.1142, -0.9913, -0.06591, 0.1142, -0.9913, -0.06591, 0.1142, -0.9913, -0.5, 0.866, 0.0, -0.5, 0.866, 0.0, -0.5, 0.866, 0.0, -0.5, 0.866, 0.0, -0.5, 0.866, 0.0, -0.5, 0.866, 0.0, -0.5, 0.866, 0.0, -0.5, 0.866, 0.0, 1.0, 0.0, 0.0, 1.0, -2.619e-08, 0.0, 1.0, -7.089e-08, 0.0, 1.0, -4.47e-08, 0.0, -1.0, 0.0, 0.0, -1.0, 0.0, 0.0, -1.0, 0.0, 0.0, -1.0, 0.0, 0.0, -0.5, -0.866, 0.0, -0.5, -0.866, 0.0, -0.5, -0.866, 0.0, -0.5, -0.866, 0.0, -0.5, -0.866, 0.0, -0.5, -0.866, 0.0, -0.5, -0.866, 0.0, -0.5, -0.866, 0.0, 0.5, -0.866, 0.0, 0.5, -0.866, 0.0, 0.5, -0.866, 0.0, 0.5, -0.866, 0.0, 0.5, -0.866, 0.0, 0.5, -0.866, 0.0, 0.5, -0.866, 0.0, 0.5, -0.866, 0.0, 0.0, 0.0, 0.0, 0.0, 0.0, 0.0, 0.0, 0.0, 1.0, 0.0, 0.0, 1.0, 1.0, -4.47e-08, 0.0, 1.0, -7.089e-08, 0.0, 1.0, -1.156e-07, 0.0, 1.0, -8.941e-08, 0.0, 0.5, 0.866, 0.0, 0.5, 0.866, 0.0, 0.5, 0.866, 0.0, 0.5, 0.866, 0.0, 0.5, 0.866, 0.0, 0.5, 0.866, 0.0, 0.5, 0.866, 0.0, 0.5, 0.866, 0.0, -1.0, 0.0, 0.0, -1.0, 0.0, 0.0, -1.0, 0.0, 0.0, -1.0, 0.0, 0.0, 0.0, 0.0, 0.0, 0.0, 0.0, 0.0, 0.0, 0.0, 1.0, 0.0, 0.0, 1.0, -0.1318, 0.0, -0.9913, -0.1318, 0.0, -0.9913, -0.1318, 0.0, -0.9913, -0.1318, 0.0, -0.9913, 0.1318, 0.0, -0.9913, 0.1318, -6.894e-09, -0.9913, 0.1318, -6.894e-09, -0.9913, 0.1318, 0.0, -0.9913, -0.3408, 0.0, 0.9401, -0.3408, 0.0, 0.9401, -0.3408, 0.0, 0.9401, -0.3408, 0.0, 0.9401, -1.0, 0.0, 0.0, -1.0, 0.0, 0.0, -1.0, 0.0, 0.0, -1.0, 0.0, 0.0, -1.0, 0.0, 0.0, -1.0, 0.0, 0.0, 0.3408, -6.539e-08, 0.9401, 0.3408, -3.269e-08, 0.9401, 0.3408, -3.269e-08, 0.9401, 0.3408, -6.539e-08, 0.9401, 0.0, 0.0, 0.0, 0.0, 0.0, 0.0, 0.0, 0.0, 1.0, 0.0, 0.0, 1.0, 1.0, -2.619e-08, 0.0, 1.0, -5.238e-08, 0.0, 1.0, -5.238e-08, 0.0, 1.0, -5.238e-08, 0.0, 1.0, -1.156e-07, 0.0, 1.0, -7.089e-08, 0.0, 0.0, 0.0, 1.0, 0.0, 0.0, 1.0, 0.0, 0.0, 1.0, 0.0, 0.0, 1.0, 0.0, 0.0, 1.0, 0.0, 0.0, 1.0, 0.0, 0.0, 1.0, 0.0, 0.0, 1.0, 0.0, 0.0, 1.0, 0.0, 0.0, 1.0, 0.0, 0.0, 1.0, 0.0, 0.0, 1.0, 0.0, 0.0, 1.0, 0.0, 0.0, 1.0, 0.0, 0.0, 1.0, 0.0, 0.0, 1.0, 0.0, 0.0, 1.0, 0.0, 0.0, 1.0, 0.0, 0.0, 0.0, 0.0, 0.0, 0.0, 0.0, 0.0, 1.0, 0.0, 0.0, 1.0, 0.0, 0.0, 0.0, 0.0, 0.0, 0.0, 0.0, 0.0, 1.0, 0.0, 0.0, 1.0, 0.0, 0.0, 0.0, 0.0, 0.0, 0.0, 2.363e-08, -1.0, 0.0, 2.363e-08, -1.0, 0.0, 2.363e-08, -1.0, 0.0, 2.363e-08, -1.0, 0.0, 1.0, 0.0, 0.0, 1.0, 0.0, 0.0, 1.0, 0.0, 0.0, 1.0, 0.0, 0.0, 1.0, 2.943e-16, 0.0, 1.0, 2.943e-16, 0.0, 1.0, 2.943e-16, 0.0, 1.0, 2.943e-16, 0.0])] * 3)])

# ---- objects
ob_crossbow_base = bpy.data.objects.new('Crossbow_Base', me_cube_001)
ob_bow = bpy.data.objects.new('Bow', me_cube_003)
ob_string = bpy.data.objects.new('String', me_cylinder)
ob_bolt = bpy.data.objects.new('Bolt', me_cylinder_002)

# ---- transforms, parenting, visibility, modifiers, constraints
ob_crossbow_base.location = (0.0, 0.0, 0.0)
ob_crossbow_base.scale = (0.3452, 3.565, 0.1584)
ob_bow.location = (0.0001596, 3.461, 0.02765)
ob_bow.scale = (1.0, 0.06925, 0.1253)
ob_string.location = (-0.004502, 1.891, 0.3212)
ob_string.rotation_euler = (-0.0, 1.571, 0.0)
ob_string.scale = (-0.03143, -0.0303, -3.421)
ob_bolt.location = (0.0, 2.613, 0.3154)
ob_bolt.rotation_euler = (-1.571, 1.571, 0.0)
ob_bolt.scale = (0.09067, 0.1126, 2.538)
ob_bolt.color = (0.8, 0.8, 0.8, 1.0)

# ---- collection membership
col_collection.objects.link(ob_crossbow_base)
col_collection.objects.link(ob_bow)
col_collection.objects.link(ob_string)
col_collection.objects.link(ob_bolt)

# ---- scene / render settings (as saved in the file)
scene.frame_start = 1; scene.frame_end = 250; scene.frame_set(5)
scene.render.engine = 'BLENDER_EEVEE_NEXT'
scene.cycles.sampling_pattern = 'TABULATED_SOBOL'
scene.cycles.use_light_tree = False
scene.view_settings.view_transform = 'Filmic'
bpy.context.view_layer.update()

# ---- added for rendering (the .blend has no active camera and no usable light): camera, sun
cam_auto = bpy.data.cameras.new('AutoCamera')
cam_auto.lens = 50.0
cam_auto.sensor_width = 36.0
cam_auto.clip_end = 1000.0
ob_auto_camera = bpy.data.objects.new('AutoCamera', cam_auto)
scene.collection.objects.link(ob_auto_camera)
ob_auto_camera.location = (11.849, -13.5381, 9.12408)
ob_auto_camera.rotation_euler = (1.09748, -7.21219e-08, 0.694738)
scene.camera = ob_auto_camera
light_auto_sun = bpy.data.lights.new('AutoSun', 'SUN')
light_auto_sun.energy = 3.0
light_auto_sun.angle = 0.0523599
ob_auto_sun = bpy.data.objects.new('AutoSun', light_auto_sun)
scene.collection.objects.link(ob_auto_sun)
ob_auto_sun.rotation_euler = (0.872665, 0.174533, 0.523599)
bpy.context.view_layer.update()
